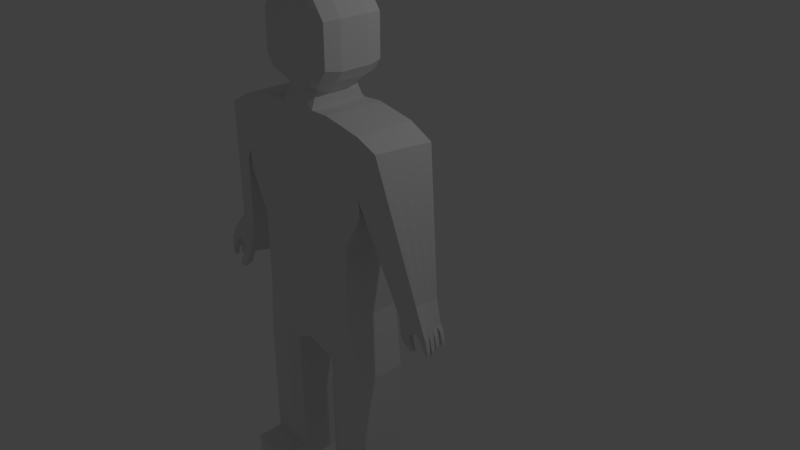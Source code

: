 # Source: PersonWIP.blend  (saved by Blender 2.79.0; exported with 4.5.12 LTS)
import bpy
from mathutils import Matrix  # noqa: F401  (used for matrix-valued properties, if any)

bpy.ops.wm.read_factory_settings(use_empty=True)
scene = bpy.context.scene
scene.name = 'Scene'

# ---- collections
col_collection_1 = bpy.data.collections.new('Collection 1'); scene.collection.children.link(col_collection_1)
col_collection_8 = bpy.data.collections.new('Collection 8'); scene.collection.children.link(col_collection_8)

# ---- materials (node trees are filled in below, after node groups)
mat_material = bpy.data.materials.new('Material')
mat_material.alpha_threshold = 0.0
mat_material.use_transparent_shadow = False
mat_material.roughness = 0.5
mat_material.line_color = (0.0, 0.0, 0.0, 1.0)

# ---- material node trees

# ---- world
world_world = bpy.data.worlds.new('World'); scene.world = world_world
world_world.color = (0.05088, 0.05088, 0.05088)
world_world.use_sun_shadow = False
world_world.sun_shadow_jitter_overblur = 0.0
world_world.cycles.sampling_method = 'MANUAL'

# ---- cameras
cam_camera = bpy.data.cameras.new('Camera')
cam_camera.clip_end = 100.0
cam_camera.lens = 35.0
cam_camera.sensor_width = 32.0
cam_camera.sensor_height = 18.0
cam_camera.ortho_scale = 7.314
cam_camera.dof.focus_distance = 0.0
cam_camera.dof.aperture_fstop = 128.0

# ---- lights
light_lamp = bpy.data.lights.new('Lamp', 'POINT')
light_lamp.transmission_factor = 0.0
light_lamp.cutoff_distance = 30.0
light_lamp.energy = 100.0
light_lamp.shadow_buffer_clip_start = 1.001
light_lamp.shadow_soft_size = 0.1
light_lamp.shadow_maximum_resolution = 0.006
light_lamp.use_absolute_resolution = True

# ---- meshes
me_person = bpy.data.meshes.new('Person')
me_person.from_pydata([(-0.491, 1.704, 0.7368), (-0.491, 1.447, 0.7368), (0.5101, 1.704, 0.7368), (0.5101, 1.447, 0.7368), (0.5101, 1.704, 0.7368), (0.5101, 1.447, 0.7368), (0.5101, 1.704, 0.7368), (0.5101, 1.447, 0.7368), (-0.4899, 1.704, 0.7368), (-0.4899, 1.447, 0.7368), (-0.9899, 1.629, 0.7368), (-0.4899, 1.704, 0.7368), (-0.4898, 1.191, 0.7905), (-0.4898, 1.447, 0.7368), (-0.4899, 1.447, 0.7368), (-0.9899, 1.397, 0.7368), (0.2601, 1.704, 0.7368), (-0.2399, 1.704, 0.7368), (0.5101, 1.704, 0.7368), (0.01006, 1.704, 0.7368), (-0.4899, 1.96, 0.7368), (-0.4899, 1.704, 0.7368), (0.5101, 1.96, 0.7368), (0.2601, 1.96, 0.7368), (0.01006, 1.96, 0.7368), (-0.2399, 1.96, 0.7368), (-0.9899, 1.629, 0.7368), (1.544, -0.501, 0.5137), (1.621, -0.471, 0.4957), (1.634, -0.4638, 0.5643), (1.557, -0.4939, 0.5823), (1.757, -0.4838, 0.2529), (1.746, -0.4895, 0.1987), (1.811, -0.4721, 0.2429), (1.801, -0.4778, 0.1888), (1.785, -0.3822, 0.2449), (1.772, -0.3891, 0.1788), (1.716, -0.4014, 0.2583), (1.704, -0.4083, 0.1922), (1.816, -0.3825, 0.4358), (1.802, -0.3902, 0.3615), (1.739, -0.3967, 0.4437), (1.725, -0.4044, 0.3694), (1.802, -0.5318, 0.4376), (1.79, -0.538, 0.3785), (1.851, -0.522, 0.434), (1.84, -0.5282, 0.3748), (1.835, -0.5072, 0.352), (1.824, -0.5134, 0.293), (1.772, -0.5247, 0.2983), (1.784, -0.5186, 0.3572), (1.793, -0.3933, 0.279), (1.704, -0.4037, 0.2917), (1.719, -0.3957, 0.3679), (1.808, -0.3853, 0.3551), (1.831, -0.3675, 0.5201), (1.749, -0.3861, 0.4717), (1.817, -0.375, 0.4483), (1.762, -0.3786, 0.5435), (1.844, -0.4892, 0.4602), (1.815, -0.4908, 0.5387), (1.855, -0.4831, 0.5181), (1.804, -0.4968, 0.4808), (1.77, -0.559, 0.25), (1.819, -0.54, 0.2387), (1.762, -0.5634, 0.2083), (1.811, -0.5444, 0.1969), (1.79, -0.5716, 0.3541), (1.783, -0.5755, 0.3174), (1.83, -0.5561, 0.3448), (1.823, -0.56, 0.3082), (1.816, -0.5951, 0.435), (1.847, -0.5811, 0.4265), (1.84, -0.5847, 0.3927), (1.809, -0.5986, 0.4012), (1.823, -0.5671, 0.482), (1.829, -0.5639, 0.5127), (1.859, -0.5538, 0.5073), (1.853, -0.557, 0.4765), (1.625, -0.578, 0.5139), (1.632, -0.5744, 0.5484), (1.671, -0.5593, 0.5394), (1.664, -0.5629, 0.5049), (1.496, -0.4261, 0.3305), (1.649, -0.3449, 0.2857), (1.553, -0.3823, 0.3081), (1.745, -0.3074, 0.2633), (1.425, -0.2421, 0.28), (1.652, -0.02484, 0.2453), (0.3351, -3.304, 0.2136), (0.5101, -3.301, 0.1536), (0.9351, -3.287, 0.195), (1.08, 1.047, 0.165), (1.425, -0.2421, 0.28), (1.652, -0.02484, 0.2453), (0.3351, -2.873, 0.2136), (0.3351, -2.921, 0.2136), (0.9351, -2.976, 0.195), (1.01, 1.166, 0.1536), (1.01, 1.86, 0.1536), (0.7601, 0.4349, 0.1536), (0.7601, -0.5651, 0.1536), (0.7601, -0.06509, 0.1536), (1.01, 0.9349, 0.1536), (0.9351, -1.355, 0.195), (1.305, 1.702, 0.1435), (0.5101, 1.96, 0.1536), (1.281, 1.723, 0.5334), (0.5101, 1.96, 0.5448), (1.491, -0.4016, 0.5046), (1.683, -0.3267, 0.4598), (1.587, -0.3641, 0.4822), (1.779, -0.2893, 0.4374), (1.434, -0.2233, 0.457), (1.661, -0.006036, 0.4223), (0.3351, -3.304, 0.5141), (0.5101, -3.301, 0.5448), (0.9351, -3.287, 0.508), (1.056, 1.068, 0.555), (1.434, -0.2233, 0.457), (1.661, -0.006036, 0.4223), (0.3351, -2.873, 0.5141), (0.3351, -3.024, 0.5141), (0.9351, -3.025, 0.508), (1.01, 1.166, 0.5448), (1.01, 1.86, 0.5448), (0.7601, 0.4349, 0.5448), (0.7601, -0.5651, 0.5448), (0.7601, -0.06509, 0.5448), (1.01, 0.9349, 0.5448), (0.9351, -1.355, 0.508), (1.475, -0.4105, 0.4191), (1.666, -0.3356, 0.3743), (1.571, -0.373, 0.3967), (1.762, -0.2982, 0.3519), (1.43, -0.2325, 0.3702), (1.656, -0.01527, 0.3355), (0.3351, -3.304, 0.3666), (0.5101, -3.301, 0.3528), (0.9351, -3.287, 0.3544), (1.293, 1.713, 0.342), (1.068, 1.057, 0.3636), (1.43, -0.2325, 0.3702), (1.656, -0.01527, 0.3355), (0.3351, -2.873, 0.3666), (0.3351, -2.974, 0.3666), (0.9351, -3.001, 0.3544), (1.01, 1.166, 0.3528), (0.5101, 1.96, 0.3528), (1.01, 1.86, 0.3528), (0.7601, 0.4349, 0.3528), (0.7601, -0.5651, 0.3528), (0.7601, -0.06509, 0.3528), (1.01, 0.9349, 0.3528), (0.9351, -1.355, 0.3544), (1.508, -0.3926, 0.59), (1.526, -0.424, 0.2482), (1.604, -0.3552, 0.5676), (1.699, -0.3178, 0.5452), (1.576, -0.3972, 0.2258), (1.634, -0.3535, 0.2034), (1.795, -0.2803, 0.5228), (1.729, -0.316, 0.1811), (1.438, -0.2141, 0.5439), (1.421, -0.251, 0.1964), (1.514, -0.1417, 0.5323), (1.59, -0.06923, 0.5208), (1.496, -0.1786, 0.1849), (1.572, -0.1061, 0.1733), (1.665, 0.003193, 0.5092), (1.647, -0.03372, 0.1617), (-1.503, -0.5549, 0.6589), (-1.496, -0.5734, 0.5702), (-1.395, -0.6126, 0.5866), (-1.402, -0.5941, 0.6753), (-1.702, -0.6013, 0.1457), (-1.708, -0.5855, 0.2218), (-1.787, -0.5749, 0.2135), (-1.78, -0.5907, 0.1374), (-1.742, -0.4547, 0.09539), (-1.639, -0.493, 0.1086), (-1.648, -0.4705, 0.2168), (-1.751, -0.4322, 0.2035), (-1.763, -0.4597, 0.2381), (-1.684, -0.4596, 0.347), (-1.771, -0.4386, 0.3396), (-1.676, -0.4807, 0.2456), (-1.804, -0.5746, 0.3596), (-1.747, -0.633, 0.2909), (-1.798, -0.589, 0.2905), (-1.752, -0.6187, 0.36), (-1.809, -0.5559, 0.4096), (-1.742, -0.5608, 0.4917), (-1.736, -0.5758, 0.4195), (-1.815, -0.5409, 0.4818), (-1.667, -0.4385, 0.3834), (-1.775, -0.3984, 0.4696), (-1.767, -0.4191, 0.3703), (-1.675, -0.4179, 0.4826), (-1.779, -0.349, 0.6042), (-1.686, -0.3851, 0.6259), (-1.77, -0.3717, 0.495), (-1.677, -0.4078, 0.5166), (-1.767, -0.4976, 0.5533), (-1.72, -0.5309, 0.5673), (-1.773, -0.481, 0.6331), (-1.727, -0.5143, 0.6471), (-1.519, -0.7292, 0.5951), (-1.592, -0.7009, 0.5832), (-1.524, -0.7158, 0.6591), (-1.597, -0.6876, 0.6472), (-1.733, -0.6713, 0.2376), (-1.728, -0.6819, 0.187), (-1.786, -0.6595, 0.1776), (-1.79, -0.649, 0.2282), (-1.757, -0.7092, 0.3237), (-1.806, -0.6842, 0.3246), (-1.811, -0.6723, 0.3817), (-1.762, -0.6973, 0.3808), (-1.743, -0.6692, 0.4497), (-1.747, -0.6586, 0.5007), (-1.801, -0.6467, 0.4402), (-1.805, -0.636, 0.4912), (-1.7, -0.6153, 0.5989), (-1.756, -0.5933, 0.5896), (-1.704, -0.6049, 0.6487), (-1.76, -0.5829, 0.6394), (-1.601, -0.3421, 0.49), (-1.753, -0.2833, 0.4653), (-1.612, -0.3144, 0.6232), (-1.764, -0.2556, 0.5985), (-1.339, -0.4386, 0.5654), (-1.601, -0.3421, 0.49), (-1.456, -0.3664, 0.5188), (-1.753, -0.2833, 0.4653), (-0.9149, -3.287, 0.508), (-1.04, 1.039, 0.5507), (-1.359, -0.2023, 0.4591), (-1.619, -0.01573, 0.4228), (-0.9149, -3.025, 0.508), (-0.9899, 1.166, 0.5448), (-0.4899, 1.96, 0.5448), (-0.9899, 1.86, 0.5448), (-0.7399, 0.4349, 0.5448), (-0.7399, -0.5651, 0.5448), (-0.7399, -0.06509, 0.5448), (-0.9899, 0.9349, 0.5448), (-0.9149, -1.355, 0.508), (-0.3149, -3.304, 0.5141), (-0.4899, -3.301, 0.5448), (-0.4899, -3.301, 0.5448), (-1.276, 1.691, 0.5389), (-0.3149, -2.873, 0.5141), (-0.3149, -3.024, 0.5141), (-0.4899, -2.997, 0.5448), (-0.3149, -2.873, 0.5141), (-0.3149, -2.873, 0.5141), (-0.3149, -2.873, 0.5141), (-0.3149, -2.873, 0.5141), (-0.4899, -2.997, 0.5448), (-0.3149, -3.304, 0.2191), (-0.4899, -3.301, 0.1608), (-0.4899, -3.301, 0.1608), (-1.271, 1.686, 0.155), (-0.3149, -2.873, 0.2191), (-0.3149, -2.923, 0.2191), (-0.4899, -3.041, 0.1608), (-0.3149, -2.873, 0.2191), (-0.3149, -2.873, 0.2191), (-0.3149, -2.873, 0.2191), (-0.3149, -2.873, 0.2191), (-0.4899, -3.041, 0.1608), (-1.317, -0.494, 0.299), (-1.579, -0.3976, 0.2236), (-1.434, -0.4219, 0.2524), (-1.731, -0.3388, 0.1989), (-0.9149, -3.287, 0.2007), (-1.036, 1.034, 0.1667), (-1.352, -0.2276, 0.2828), (-1.612, -0.04102, 0.2465), (-0.9149, -2.977, 0.2007), (-0.9899, 1.166, 0.1608), (-0.4899, 1.96, 0.1608), (-0.9899, 1.86, 0.1608), (-0.7399, 0.4349, 0.1608), (-0.7399, -0.5651, 0.1608), (-0.7399, -0.06509, 0.1608), (-0.9899, 0.9349, 0.1608), (-0.9149, -1.355, 0.2007), (-1.328, -0.4663, 0.4322), (-1.59, -0.3699, 0.3568), (-1.445, -0.3942, 0.3856), (-1.742, -0.3111, 0.3321), (-0.3149, -3.304, 0.3666), (-0.4899, -3.301, 0.3528), (-0.4899, -3.301, 0.3528), (-0.9149, -3.287, 0.3544), (-1.273, 1.689, 0.347), (-1.038, 1.036, 0.3587), (-1.356, -0.215, 0.371), (-1.615, -0.02837, 0.3347), (-0.3149, -2.873, 0.3666), (-0.3149, -2.974, 0.3666), (-0.4899, -3.019, 0.3528), (-0.3149, -2.873, 0.3666), (-0.3149, -2.873, 0.3666), (-0.3149, -2.873, 0.3666), (-0.3149, -2.873, 0.3666), (-0.4899, -3.019, 0.3528), (-0.9149, -3.001, 0.3544), (-0.9899, 1.166, 0.3528), (-0.4899, 1.96, 0.3528), (-0.9899, 1.86, 0.3528), (-0.7399, 0.4349, 0.3528), (-0.7399, -0.5651, 0.3528), (-0.7399, -0.06509, 0.3528), (-0.9899, 0.9349, 0.3528), (-0.9149, -1.355, 0.3544), (-1.329, -0.4462, 0.6591), (-1.458, -0.4629, 0.1411), (-1.378, -0.467, 0.1786), (-1.461, -0.3732, 0.6479), (-1.612, -0.3144, 0.6232), (-1.568, -0.4253, 0.09044), (-1.72, -0.3665, 0.06573), (-1.764, -0.2556, 0.5985), (-0.3149, -3.304, 1.014), (-0.4899, -3.301, 1.089), (0.3351, -3.304, 1.014), (-0.4899, -3.301, 1.089), (-0.9149, -3.287, 1.014), (0.9351, -3.287, 1.014), (0.5101, -3.301, 1.089), (-0.3149, -3.075, 1.014), (-0.4899, -2.975, 1.089), (0.3351, -3.075, 1.014), (-0.4899, -2.976, 1.089), (-0.9149, -3.049, 1.014), (0.9351, -3.049, 1.014), (0.5101, -3.001, 1.089), (-0.3149, -3.304, 0.07164), (-0.3149, -3.304, 0.6616), (-0.4899, -3.301, 0.7368), (-0.4899, -3.301, -0.03119), (0.3351, -3.304, 0.07164), (0.3351, -3.304, 0.6616), (-0.4899, -3.301, -0.03119), (-0.4899, -3.301, 0.7368), (0.9351, -3.287, 0.04715), (0.5101, -3.301, -0.03119), (0.9351, -3.287, 0.6616), (0.5101, -3.301, 0.7368), (-0.9149, -3.287, 0.04715), (-0.9149, -3.287, 0.6616), (1.091, 1.037, -0.01915), (1.27, 1.734, 0.7248), (1.316, 1.692, -0.04074), (1.166, 1.255, -0.02635), (1.241, 1.474, -0.03354), (1.045, 1.078, 0.7464), (1.12, 1.296, 0.7392), (1.195, 1.515, 0.732), (1.438, -0.2141, 0.5439), (1.421, -0.251, 0.1964), (1.514, -0.1417, 0.5323), (1.59, -0.06923, 0.5208), (1.496, -0.1786, 0.1849), (1.572, -0.1061, 0.1733), (1.665, 0.003193, 0.5092), (1.647, -0.03372, 0.1617), (-1.043, 1.042, 0.7426), (-1.19, 1.466, -0.03308), (-1.112, 1.249, -0.02917), (-1.033, 1.031, -0.02526), (-1.278, 1.694, 0.7309), (-1.269, 1.683, -0.037), (-1.2, 1.476, 0.7348), (-1.121, 1.259, 0.7387), (-1.362, -0.1897, 0.5472), (-1.436, -0.1781, 0.1826), (-1.349, -0.2403, 0.1947), (-1.449, -0.1275, 0.5351), (-1.535, -0.06529, 0.523), (-1.522, -0.1159, 0.1705), (-1.609, -0.05366, 0.1584), (-1.622, -0.003091, 0.5109), (-0.3149, -1.275, 0.6616), (-0.3149, -1.275, 0.07164), (0.3351, -1.275, 0.6616), (0.3351, -1.275, 0.07164), (-0.3149, -2.873, 0.6616), (-0.3149, -2.873, 0.07164), (-0.3149, -1.275, 0.6616), (-0.3149, -1.275, 0.07164), (0.01006, -1.065, 0.0217), (-0.3149, -1.275, 0.07164), (0.01006, -1.065, 0.7368), (-0.3149, -1.275, 0.6616), (-0.3149, -2.873, 0.07164), (-0.3149, -3.075, 0.6616), (-0.4899, -2.975, 0.7368), (-0.4899, -3.063, -0.03119), (-0.3149, -2.873, 0.6616), (-0.3149, -2.873, 0.07164), (-0.3149, -1.275, 0.6616), (-0.3149, -1.275, 0.07164), (0.01006, -1.065, 0.0217), (-0.3149, -1.275, 0.07164), (0.01006, -1.065, 0.7368), (-0.3149, -1.275, 0.6616), (-0.3149, -2.873, 0.6616), (-0.3149, -2.873, 0.07164), (-0.3149, -1.275, 0.6616), (-0.3149, -1.275, 0.07164), (0.01006, -1.065, 0.0217), (-0.3149, -1.275, 0.07164), (0.01006, -1.065, 0.7368), (-0.3149, -1.275, 0.6616), (0.3351, -2.873, 0.6616), (0.3351, -2.873, 0.07164), (-0.3149, -2.873, 0.6616), (-0.3149, -2.873, 0.07164), (0.3351, -1.275, 0.6616), (0.3351, -1.275, 0.07164), (-0.3149, -1.275, 0.6616), (-0.3149, -1.275, 0.07164), (-0.3149, -2.873, 0.07164), (-0.3149, -2.873, 0.6616), (0.3351, -2.873, 0.07164), (0.3351, -3.075, 0.6616), (-0.4899, -3.063, -0.03119), (-0.4899, -2.976, 0.7368), (0.9351, -2.953, 0.04715), (0.5101, -3.063, -0.03119), (0.9351, -3.049, 0.6616), (0.5101, -3.001, 0.7368), (-0.9149, -2.953, 0.04715), (-0.9149, -3.049, 0.6616), (-0.9899, 1.397, 0.7368), (-0.4899, 1.447, 0.7368), (-0.4899, 1.704, 0.7368), (-0.2399, 1.704, 0.7368), (0.2601, 1.704, 0.7368), (0.01006, 1.704, 0.7368), (0.2601, 1.704, 0.7368), (0.5101, 1.704, 0.7368), (0.01006, 1.704, 0.7368), (-0.4899, 1.704, 0.7368), (0.2601, 1.704, 0.7368), (-0.2399, 1.704, 0.7368), (0.5101, 1.447, -0.03119), (0.2601, 1.447, -0.07393), (-0.4899, 1.704, 0.7368), (0.01006, 1.704, 0.7368), (0.5101, 1.704, 0.7368), (0.2601, 1.704, 0.7368), (-0.2399, 1.704, 0.7368), (0.5101, 1.704, 0.7368), (0.01006, 1.704, 0.7368), (-0.4899, 1.704, 0.7368), (0.5101, 1.447, 0.7368), (-0.4899, 1.447, 0.7368), (0.2601, 1.191, 0.7905), (-0.2399, 1.191, 0.7905), (0.5101, 1.191, 0.7905), (0.01006, 1.191, 0.7905), (-0.4899, 1.191, 0.7905), (0.2601, 1.704, 0.7368), (-0.2399, 1.704, 0.7368), (0.5101, 1.704, 0.7368), (0.01006, 1.704, 0.7368), (-0.4899, 1.704, 0.7368), (0.5101, 1.447, 0.7368), (-0.4899, 1.447, 0.7368), (0.2601, 1.191, 0.7905), (0.2601, 1.191, -0.0814), (-0.2399, 1.191, -0.0814), (-0.2399, 1.191, 0.7905), (0.5101, 1.191, 0.7905), (-0.9899, 1.166, -0.03119), (0.01006, 1.191, 0.7905), (-0.4899, 1.191, 0.7905), (0.01006, 1.191, -0.1755), (-0.4899, 1.191, -0.03119), (1.01, 1.166, 0.7368), (-0.9899, 1.166, 0.7368), (0.5101, 1.191, -0.03119), (1.01, 1.166, -0.03119), (0.2601, 1.704, -0.06442), (0.2601, 1.704, 0.7368), (-0.2399, 1.704, 0.7368), (-0.2399, 1.704, -0.06442), (-0.4899, 1.704, -0.03119), (1.01, 1.629, 0.7368), (-0.9899, 1.629, 0.7368), (0.5101, 1.704, -0.03119), (1.01, 1.629, -0.03119), (0.5101, 1.704, 0.7368), (-0.9899, 1.629, -0.03119), (0.01006, 1.704, 0.7368), (-0.4899, 1.704, 0.7368), (0.01006, 1.704, -0.1393), (0.0675, 3.341, 0.7361), (0.1135, 2.286, 0.7218), (0.09048, 3.242, 0.7774), (0.1364, 2.969, 0.7218), (0.0708, 2.17, 0.7145), (0.1135, 3.106, 0.7218), (-0.07036, 3.242, 0.7774), (-0.1163, 2.969, 0.7218), (-0.05068, 2.17, 0.7145), (-0.09334, 3.106, 0.7218), (-0.04738, 3.341, 0.7361), (-0.09334, 2.286, 0.7218), (0.2513, 3.223, 0.7363), (0.3892, 2.961, 0.777), (0.3892, 2.699, 0.777), (0.3892, 2.436, 0.7622), (0.1923, 2.17, 0.6714), (0.3203, 3.092, 0.777), (0.3892, 2.567, 0.777), (0.3892, 2.83, 0.777), (0.1824, 3.341, 0.7361), (0.3203, 2.305, 0.7622), (-0.1623, 3.341, 0.7361), (-0.3001, 2.305, 0.7622), (-0.2312, 3.223, 0.7363), (-0.3691, 2.961, 0.777), (-0.3691, 2.699, 0.777), (-0.3691, 2.436, 0.7622), (-0.1722, 2.17, 0.6714), (-0.3001, 3.092, 0.777), (-0.3691, 2.567, 0.777), (-0.3691, 2.83, 0.777), (0.1709, 3.232, 0.7772), (0.2628, 2.965, 0.7216), (0.2628, 2.697, 0.7216), (0.2628, 2.429, 0.7216), (0.1315, 2.17, 0.693), (0.2169, 3.099, 0.7772), (0.2628, 2.563, 0.7216), (0.2628, 2.831, 0.7216), (0.1249, 3.341, 0.7361), (0.2169, 2.296, 0.7216), (-0.1508, 3.232, 0.7772), (-0.2427, 2.965, 0.7216), (-0.2427, 2.697, 0.7216), (-0.2427, 2.429, 0.7216), (-0.1114, 2.17, 0.693), (-0.1967, 3.099, 0.7772), (-0.2427, 2.563, 0.7216), (-0.2427, 2.831, 0.7216), (-0.1048, 3.341, 0.7361), (-0.1967, 2.296, 0.7216), (-0.2399, 3.392, 0.3528), (-0.2399, 3.392, 0.5448), (-0.2399, 3.392, 0.1608), (0.2601, 3.392, 0.3528), (0.2601, 3.392, 0.5448), (0.2601, 3.392, 0.1608), (0.3601, 3.252, 0.1608), (0.5601, 2.973, 0.1608), (0.5601, 2.694, 0.1608), (0.5601, 2.415, 0.1608), (0.2744, 2.118, 0.2078), (0.4601, 3.113, 0.1608), (0.5601, 2.555, 0.1608), (0.5601, 2.834, 0.1608), (0.2601, 3.392, 0.1608), (0.4601, 2.276, 0.1608), (0.2601, 3.392, 0.5448), (0.4601, 2.276, 0.5448), (0.3601, 3.252, 0.5448), (0.5601, 2.973, 0.5448), (0.5601, 2.694, 0.5448), (0.5601, 2.415, 0.5448), (0.2744, 2.118, 0.4978), (0.4601, 3.113, 0.5448), (0.5601, 2.555, 0.5448), (0.5601, 2.834, 0.5448), (0.3601, 3.252, 0.3528), (0.5601, 2.973, 0.3528), (0.5601, 2.694, 0.3528), (0.5601, 2.415, 0.3528), (0.2744, 2.118, 0.3528), (0.4601, 3.113, 0.3528), (0.5601, 2.555, 0.3528), (0.5601, 2.834, 0.3528), (0.2601, 3.392, 0.3528), (0.4601, 2.276, 0.3528), (-0.3399, 3.252, 0.1608), (-0.5399, 2.973, 0.1608), (-0.5399, 2.694, 0.1608), (-0.5399, 2.415, 0.1608), (-0.2543, 2.118, 0.2078), (-0.4399, 3.113, 0.1608), (-0.5399, 2.555, 0.1608), (-0.5399, 2.834, 0.1608), (-0.2399, 3.392, 0.1608), (-0.4399, 2.276, 0.1608), (-0.3399, 3.252, 0.5448), (-0.5399, 2.973, 0.5448), (-0.5399, 2.694, 0.5448), (-0.5399, 2.415, 0.5448), (-0.2543, 2.118, 0.4978), (-0.4399, 3.113, 0.5448), (-0.5399, 2.555, 0.5448), (-0.5399, 2.834, 0.5448), (-0.2399, 3.392, 0.5448), (-0.4399, 2.276, 0.5448), (-0.3399, 3.252, 0.3528), (-0.5399, 2.973, 0.3528), (-0.5399, 2.694, 0.3528), (-0.5399, 2.415, 0.3528), (-0.2543, 2.118, 0.3528), (-0.4399, 3.113, 0.3528), (-0.5399, 2.555, 0.3528), (-0.5399, 2.834, 0.3528), (-0.2399, 3.392, 0.3528), (-0.4399, 2.276, 0.3528), (0.3317, 3.213, 0.7361), (-0.3175, 3.221, -0.03076), (0.3376, 3.221, -0.03076), (-0.3116, 3.213, 0.7361), (0.01006, 3.252, -0.03119), (0.01006, 3.252, 0.7776), (0.01006, 2.973, -0.03119), (0.5156, 2.956, 0.7361), (-0.5047, 2.96, -0.03076), (0.5248, 2.96, -0.03076), (-0.4955, 2.956, 0.7361), (0.5156, 2.7, 0.7361), (-0.5047, 2.699, -0.03076), (0.5248, 2.699, -0.03076), (-0.4955, 2.7, 0.7361), (0.01006, 2.694, -0.03119), (0.01006, 2.415, -0.03119), (0.5156, 2.443, 0.7361), (-0.5047, 2.438, -0.03076), (0.5248, 2.438, -0.03076), (-0.4955, 2.443, 0.7361), (-0.2329, 2.17, 0.6498), (0.2574, 2.159, 0.0878), (0.01006, 2.17, 0.7361), (0.253, 2.17, 0.6498), (0.01006, 2.159, -0.03743), (-0.2373, 2.159, 0.0878), (0.4237, 3.084, 0.7361), (-0.4111, 3.09, -0.03076), (0.4312, 3.09, -0.03076), (-0.4035, 3.084, 0.7361), (0.01006, 3.113, -0.03119), (0.01006, 3.113, 0.7219), (0.01006, 2.555, -0.03119), (0.5156, 2.572, 0.7361), (-0.5047, 2.568, -0.03076), (0.5248, 2.568, -0.03076), (-0.4955, 2.572, 0.7361), (0.5156, 2.828, 0.7361), (-0.5047, 2.829, -0.03076), (0.5248, 2.829, -0.03076), (0.01006, 2.834, -0.03119), (-0.4955, 2.828, 0.7361), (0.244, 3.351, -0.03076), (0.2398, 3.341, 0.7361), (0.01006, 3.351, -0.03076), (-0.2239, 3.351, -0.03076), (0.01006, 3.341, 0.7361), (-0.2197, 3.341, 0.7361), (0.4312, 2.307, -0.03076), (0.4237, 2.315, 0.7361), (0.01006, 2.276, -0.03119), (-0.4111, 2.307, -0.03076), (0.01006, 2.276, 0.7219), (-0.4035, 2.315, 0.7361), (0.2601, 1.96, -0.03119), (0.2601, 1.96, 0.7368), (-0.2399, 1.96, -0.03119), (-0.2399, 1.96, 0.7368), (0.01006, 1.96, -0.03119), (0.01006, 1.96, 0.7368), (0.2601, 1.447, -0.07393), (0.2601, 1.96, -0.000573), (0.2601, 1.96, 0.7368), (0.2601, 0.4349, 0.8745), (0.2601, 0.4349, -0.09112), (0.2601, -0.5651, -0.06996), (0.2601, -0.5651, 0.8745), (0.2601, -0.06509, -0.1167), (0.2601, -0.06509, 0.8745), (0.2601, 0.9349, -0.07756), (0.2601, 0.9349, 0.8442), (0.3351, -1.275, 0.07164), (0.3351, -1.275, 0.6616), (-0.2399, 1.447, -0.07393), (-0.2399, 1.96, -0.000573), (-0.2399, 1.96, 0.7368), (-0.2399, 0.4349, -0.09112), (-0.2399, 0.4349, 0.8745), (-0.2399, -0.5651, 0.8745), (-0.2399, -0.5651, -0.06996), (-0.2399, -0.06509, 0.8745), (-0.2399, -0.06509, -0.1167), (-0.2399, 0.9349, -0.07756), (-0.2399, 0.9349, 0.8442), (-0.3149, -1.275, 0.07164), (-0.3149, -1.275, 0.6616), (0.5101, 1.447, 0.7368), (-0.4899, 1.447, -0.03119), (-0.9899, 1.397, -0.03119), (1.01, 1.397, 0.7368), (-0.9899, 1.397, 0.7368), (-0.4899, 1.447, 0.7368), (0.01006, 1.447, -0.1329), (0.5101, 1.447, -0.03119), (1.01, 1.397, -0.03119), (0.01006, 1.96, -0.08026), (-0.4899, 1.96, -0.03119), (0.01006, 1.96, 0.7368), (-0.4899, 1.96, 0.7368), (1.01, 1.86, -0.03119), (0.5101, 1.96, -0.03119), (1.01, 1.86, 0.7368), (0.5101, 1.96, 0.7368), (-0.9899, 1.86, -0.03119), (-0.9899, 1.86, 0.7368), (0.5101, 0.4349, -0.03119), (0.5101, 0.4349, 0.8745), (-0.4899, 0.4349, -0.03119), (-0.4899, 0.4349, 0.8745), (0.01006, 0.4349, -0.2092), (0.01006, 0.4349, 0.8745), (0.7601, 0.4349, 0.7368), (0.7601, 0.4349, -0.03119), (-0.7399, 0.4349, -0.03119), (-0.7399, 0.4349, 0.7368), (0.5101, -0.5651, 0.8745), (0.5101, -0.5651, -0.03119), (-0.4899, -0.5651, 0.8745), (-0.4899, -0.5651, -0.03119), (0.01006, -0.5651, 0.8745), (0.7601, -0.5651, 0.7368), (0.7601, -0.5651, -0.03119), (-0.7399, -0.5651, -0.03119), (-0.7399, -0.5651, 0.7368), (0.01006, -0.5651, -0.1928), (0.5101, -0.06509, -0.03119), (0.5101, -0.06509, 0.8745), (0.5101, 0.9349, -0.03119), (0.5101, 0.9349, 0.8442), (0.5101, -1.065, -0.03119), (0.5101, -1.065, 0.7368), (-0.4899, -0.06509, 0.8745), (-0.4899, -0.06509, -0.03119), (-0.4899, 0.9349, -0.03119), (-0.4899, 0.9349, 0.8442), (-0.4899, -1.065, -0.03119), (-0.4899, -1.065, 0.7368), (0.01006, -0.06509, -0.2125), (0.01006, -0.06509, 0.8745), (0.7601, -0.06509, 0.7368), (0.7601, -0.06509, -0.03119), (-0.7399, -0.06509, -0.03119), (-0.7399, -0.06509, 0.7368), (0.01006, 0.9349, -0.1957), (0.01006, 0.9349, 0.8442), (0.01006, -1.065, 0.0217), (0.01006, -1.065, 0.7368), (1.01, 0.9349, 0.7368), (1.01, 0.9349, -0.03119), (-0.9899, 0.9349, -0.03119), (-0.9899, 0.9349, 0.7368), (0.9351, -1.355, 0.6616), (0.9351, -1.355, 0.04715), (-0.9149, -1.355, 0.04715), (-0.9149, -1.355, 0.6616)], [(460, 3), (2, 457), (460, 5), (4, 457), (460, 7), (6, 457), (472, 460)], [(707, 497, 0, 1), (14, 11, 8, 9), (439, 440, 11, 14), (26, 438, 15, 10), (440, 26, 10, 11), (464, 472, 13, 12), (15, 14, 11, 10), (683, 718, 24, 23), (723, 683, 23, 22), (719, 500, 21, 20), (490, 499, 19, 17), (696, 719, 20, 25), (500, 490, 17, 21), (19, 16, 23, 24), (21, 17, 25, 20), (16, 18, 22, 23), (17, 19, 24, 25), (55, 58, 60, 61), (157, 155, 30, 29), (109, 111, 28, 27), (155, 109, 27, 30), (111, 157, 29, 28), (38, 36, 34, 32), (37, 38, 32, 31), (36, 35, 33, 34), (86, 84, 37, 35), (162, 86, 35, 36), (84, 160, 38, 37), (160, 162, 36, 38), (112, 110, 41, 39), (134, 112, 39, 40), (110, 132, 42, 41), (132, 134, 40, 42), (35, 37, 31, 33), (42, 40, 46, 44), (41, 42, 44, 43), (40, 39, 45, 46), (39, 41, 43, 45), (54, 53, 50, 47), (53, 52, 49, 50), (52, 51, 48, 49), (86, 134, 54, 51), (84, 86, 51, 52), (132, 84, 52, 53), (134, 132, 53, 54), (161, 158, 58, 55), (110, 112, 57, 56), (112, 161, 55, 57), (158, 110, 56, 58), (51, 54, 47, 48), (58, 56, 62, 60), (57, 55, 61, 59), (56, 57, 59, 62), (33, 31, 63, 64), (34, 33, 64, 66), (31, 32, 65, 63), (63, 65, 66, 64), (48, 47, 69, 70), (49, 48, 70, 68), (50, 49, 68, 67), (67, 68, 70, 69), (45, 43, 71, 72), (46, 45, 72, 73), (43, 44, 74, 71), (71, 74, 73, 72), (61, 60, 76, 77), (62, 59, 78, 75), (59, 61, 77, 78), (76, 75, 78, 77), (28, 29, 81, 82), (30, 27, 79, 80), (27, 28, 82, 79), (80, 79, 82, 81), (148, 149, 99, 106), (153, 103, 98, 147), (141, 92, 93, 142), (147, 98, 92, 141), (138, 90, 91, 139), (137, 89, 90, 138), (145, 96, 89, 137), (142, 93, 87, 135), (47, 50, 67, 69), (131, 83, 85, 133), (133, 85, 84, 132), (135, 87, 83, 131), (369, 94, 88, 170), (170, 88, 86, 162), (720, 99, 105, 356), (356, 105, 94, 369), (428, 96, 95, 419), (432, 97, 91, 348), (761, 733, 100, 102), (773, 742, 101, 104), (773, 104, 97, 432), (742, 761, 102, 101), (733, 769, 103, 100), (150, 153, 129, 126), (151, 152, 128, 127), (154, 130, 123, 146), (154, 151, 127, 130), (152, 150, 126, 128), (146, 123, 117, 139), (145, 122, 121, 144), (140, 107, 120, 143), (149, 125, 107, 140), (136, 114, 112, 134), (143, 120, 114, 136), (163, 113, 109, 155), (157, 111, 110, 158), (29, 30, 80, 81), (60, 62, 75, 76), (362, 119, 113, 163), (429, 122, 115, 345), (345, 115, 116, 351), (351, 116, 117, 350), (484, 124, 118, 359), (359, 118, 119, 362), (768, 129, 124, 484), (723, 722, 125, 108), (100, 103, 153, 150), (101, 102, 152, 151), (104, 154, 146, 97), (104, 101, 151, 154), (102, 100, 150, 152), (108, 125, 149, 148), (129, 153, 147, 124), (97, 146, 139, 91), (96, 145, 144, 95), (105, 140, 143, 94), (118, 141, 142, 119), (124, 147, 141, 118), (99, 149, 140, 105), (116, 138, 139, 117), (115, 137, 138, 116), (122, 145, 137, 115), (88, 136, 134, 86), (94, 143, 136, 88), (119, 142, 135, 113), (44, 46, 73, 74), (109, 131, 133, 111), (111, 133, 132, 110), (113, 135, 131, 109), (165, 163, 155, 157), (167, 168, 160, 159), (169, 166, 158, 161), (164, 167, 159, 156), (87, 164, 156, 83), (85, 159, 160, 84), (83, 156, 159, 85), (32, 34, 66, 65), (363, 366, 167, 164), (93, 363, 164, 87), (120, 368, 169, 114), (365, 364, 165, 166), (367, 369, 170, 168), (168, 170, 162, 160), (166, 165, 157, 158), (114, 169, 161, 112), (199, 201, 203, 205), (231, 318, 174, 173), (321, 233, 172, 171), (233, 231, 173, 172), (318, 321, 171, 174), (182, 179, 178, 177), (181, 182, 177, 176), (180, 181, 176, 175), (324, 323, 180, 179), (323, 273, 181, 180), (273, 275, 182, 181), (275, 324, 179, 182), (290, 292, 185, 184), (275, 273, 186, 183), (292, 275, 183, 185), (273, 290, 184, 186), (179, 180, 175, 178), (186, 184, 190, 188), (185, 183, 189, 187), (183, 186, 188, 189), (184, 185, 187, 190), (198, 196, 194, 192), (197, 195, 193, 191), (195, 198, 192, 193), (234, 292, 197, 196), (290, 232, 198, 195), (292, 290, 195, 197), (232, 234, 196, 198), (230, 228, 201, 199), (228, 227, 202, 201), (229, 230, 199, 200), (227, 229, 200, 202), (196, 197, 191, 194), (202, 200, 206, 204), (200, 199, 205, 206), (201, 202, 204, 203), (174, 171, 210, 209), (172, 173, 207, 208), (171, 172, 208, 210), (207, 209, 210, 208), (178, 175, 212, 213), (175, 176, 211, 212), (176, 177, 214, 211), (212, 211, 214, 213), (190, 187, 217, 218), (189, 188, 215, 216), (187, 189, 216, 217), (215, 218, 217, 216), (194, 191, 221, 222), (193, 192, 220, 219), (191, 193, 219, 221), (219, 220, 222, 221), (205, 203, 224, 226), (203, 204, 223, 224), (206, 205, 226, 225), (223, 225, 226, 224), (322, 325, 230, 229), (325, 234, 228, 230), (232, 322, 229, 227), (204, 206, 225, 223), (316, 246, 240, 310), (307, 258, 253, 302), (298, 236, 237, 299), (310, 240, 236, 298), (308, 259, 250, 295), (302, 253, 248, 293), (192, 194, 222, 220), (289, 231, 233, 291), (291, 233, 232, 290), (299, 237, 231, 289), (385, 238, 234, 325), (437, 239, 235, 353), (400, 254, 249, 342), (342, 249, 248, 341), (353, 235, 250, 347), (725, 242, 251, 374), (402, 255, 252, 390), (431, 259, 254, 400), (410, 256, 255, 402), (420, 257, 256, 410), (427, 258, 257, 420), (775, 247, 239, 437), (374, 251, 238, 385), (725, 719, 241, 242), (763, 735, 243, 245), (775, 744, 244, 247), (744, 763, 245, 244), (735, 771, 246, 243), (313, 316, 287, 284), (314, 315, 286, 285), (317, 314, 285, 288), (315, 313, 284, 286), (312, 311, 282, 283), (297, 263, 279, 300), (317, 288, 280, 309), (307, 270, 269, 306), (306, 269, 268, 305), (305, 268, 267, 304), (308, 271, 266, 303), (304, 267, 264, 301), (312, 283, 263, 297), (296, 276, 262, 295), (294, 261, 260, 293), (303, 266, 261, 294), (309, 280, 276, 296), (300, 279, 275, 292), (380, 278, 272, 320), (319, 274, 273, 323), (320, 272, 274, 319), (177, 178, 213, 214), (398, 265, 260, 340), (430, 271, 262, 346), (479, 281, 277, 373), (373, 277, 278, 380), (426, 270, 265, 398), (770, 287, 281, 479), (243, 246, 316, 313), (244, 245, 315, 314), (247, 244, 314, 317), (245, 243, 313, 315), (242, 241, 311, 312), (251, 297, 300, 238), (287, 316, 310, 281), (247, 317, 309, 239), (258, 307, 306, 257), (257, 306, 305, 256), (256, 305, 304, 255), (270, 307, 302, 265), (259, 308, 303, 254), (255, 304, 301, 252), (277, 298, 299, 278), (281, 310, 298, 277), (242, 312, 297, 251), (235, 296, 295, 250), (249, 294, 293, 248), (254, 303, 294, 249), (271, 308, 295, 262), (239, 309, 296, 235), (265, 302, 293, 260), (188, 190, 218, 215), (272, 289, 291, 274), (274, 291, 290, 273), (238, 300, 292, 234), (278, 299, 289, 272), (383, 379, 319, 323), (237, 378, 318, 231), (279, 384, 324, 275), (381, 382, 322, 321), (382, 385, 325, 322), (233, 321, 322, 232), (173, 174, 209, 207), (234, 232, 227, 228), (434, 435, 339, 338), (342, 341, 326, 327), (353, 347, 329, 330), (435, 429, 335, 339), (347, 431, 336, 329), (399, 400, 334, 333), (341, 399, 333, 326), (437, 353, 330, 337), (429, 345, 328, 335), (350, 434, 338, 331), (338, 339, 332, 331), (339, 335, 328, 332), (333, 334, 327, 326), (336, 337, 330, 329), (345, 351, 332, 328), (253, 399, 341, 248), (428, 433, 349, 344), (401, 398, 340, 343), (280, 436, 352, 276), (400, 342, 327, 334), (431, 437, 337, 336), (259, 431, 347, 250), (96, 428, 344, 89), (266, 401, 343, 261), (261, 343, 340, 260), (89, 344, 349, 90), (276, 352, 346, 262), (90, 349, 348, 91), (715, 496, 358, 357), (710, 484, 359, 360), (493, 710, 360, 361), (496, 720, 356, 358), (125, 722, 355, 107), (722, 493, 361, 355), (98, 487, 354, 92), (487, 715, 357, 354), (354, 357, 366, 363), (92, 354, 363, 93), (355, 361, 365, 368), (107, 355, 368, 120), (358, 356, 369, 367), (368, 365, 166, 169), (366, 367, 168, 167), (364, 362, 163, 165), (494, 725, 374, 376), (283, 724, 375, 263), (711, 494, 376, 377), (709, 479, 373, 372), (498, 709, 372, 371), (240, 485, 370, 236), (485, 711, 377, 370), (724, 498, 371, 375), (375, 371, 383, 384), (370, 377, 381, 378), (236, 370, 378, 237), (371, 372, 379, 383), (372, 373, 380, 379), (379, 380, 320, 319), (384, 383, 323, 324), (378, 381, 321, 318), (422, 423, 389, 388), (393, 392, 386, 387), (427, 431, 400, 399), (267, 403, 391, 264), (407, 406, 394, 395), (271, 430, 401, 266), (405, 404, 392, 393), (258, 427, 399, 253), (403, 405, 393, 391), (408, 409, 397, 396), (409, 407, 395, 397), (393, 392, 390, 252, 301, 264, 391), (397, 395, 394, 396), (433, 432, 348, 349), (415, 414, 406, 407), (417, 415, 407, 409), (268, 411, 403, 267), (411, 413, 405, 403), (416, 417, 409, 408), (414, 416, 408, 406), (406, 408, 396, 394), (404, 402, 390, 392), (269, 421, 411, 268), (767, 706, 417, 416), (424, 420, 410, 412), (705, 766, 414, 415), (421, 425, 413, 411), (706, 705, 415, 417), (412, 410, 402, 404), (413, 412, 404, 405), (693, 692, 423, 422), (429, 693, 422, 418), (270, 426, 421, 269), (426, 705, 425, 421), (692, 428, 419, 423), (705, 706, 424, 425), (425, 424, 412, 413), (422, 423, 419, 95, 144, 121, 418), (772, 751, 435, 434), (756, 705, 426, 430), (692, 750, 433, 428), (122, 429, 418, 121), (706, 757, 431, 427), (288, 774, 436, 280), (751, 693, 429, 435), (750, 773, 432, 433), (430, 426, 398, 401), (123, 434, 350, 117), (351, 350, 331, 332), (436, 430, 346, 352), (551, 546, 550, 547, 529, 525, 553, 513, 673, 503, 543, 523, 517, 537, 540, 536, 541, 535, 505, 507, 652, 511, 509, 545), (442, 454, 445, 448), (467, 469, 457, 455), (458, 455, 444, 443), (471, 473, 461, 459), (471, 468, 456, 459), (459, 456, 441, 452), (681, 714, 450, 451), (455, 457, 454, 442), (470, 467, 455, 458), (468, 470, 458, 456), (441, 453, 446, 449), (456, 458, 453, 441), (480, 474, 462, 465), (500, 712, 473, 471), (481, 477, 463, 466), (712, 481, 466, 473), (490, 499, 470, 468), (474, 478, 464, 462), (478, 707, 472, 464), (500, 490, 468, 471), (489, 497, 469, 467), (477, 480, 465, 463), (499, 489, 467, 470), (749, 768, 484, 478), (691, 749, 478, 474), (703, 754, 483, 476), (246, 771, 485, 240), (754, 770, 479, 483), (103, 769, 487, 98), (690, 764, 482, 475), (769, 748, 486, 487), (771, 755, 481, 485), (704, 765, 480, 477), (755, 704, 477, 481), (764, 703, 476, 482), (748, 690, 475, 486), (765, 691, 474, 480), (500, 494, 26, 440), (711, 712, 439, 438), (715, 714, 495, 496), (681, 713, 501, 488), (361, 360, 364, 365), (708, 709, 498, 492), (377, 376, 382, 381), (694, 708, 492, 491), (707, 710, 493, 497), (713, 694, 491, 501), (438, 439, 14, 15), (494, 711, 438, 26), (714, 681, 488, 495), (652, 507, 504, 625), (625, 504, 502, 667), (643, 506, 503, 673), (548, 510, 513, 553), (544, 508, 512, 552), (545, 509, 511, 549), (549, 511, 508, 544), (538, 518, 523, 543), (534, 514, 522, 542), (536, 516, 521, 541), (537, 517, 520, 540), (535, 515, 519, 539), (540, 520, 516, 536), (541, 521, 515, 535), (539, 519, 514, 534), (650, 531, 526, 623), (662, 533, 527, 630), (657, 532, 528, 634), (674, 525, 529, 640), (630, 527, 531, 650), (640, 529, 532, 657), (634, 528, 533, 662), (623, 526, 524, 668), (641, 530, 525, 674), (506, 538, 543, 503), (504, 534, 542, 502), (505, 535, 539, 507), (507, 539, 534, 504), (530, 548, 553, 525), (526, 544, 552, 524), (528, 546, 551, 533), (529, 547, 550, 532), (527, 545, 549, 531), (532, 550, 546, 528), (533, 551, 545, 527), (531, 549, 544, 526), (651, 648, 621, 624), (618, 608, 555, 554), (588, 568, 559, 557), (598, 618, 554, 556), (584, 564, 569, 589), (580, 560, 568, 588), (582, 562, 567, 587), (583, 563, 566, 586), (581, 561, 565, 585), (589, 569, 563, 583), (586, 566, 562, 582), (587, 567, 561, 581), (585, 565, 560, 580), (647, 577, 572, 620), (658, 579, 573, 627), (654, 578, 574, 631), (670, 571, 575, 637), (627, 573, 577, 647), (637, 575, 578, 654), (631, 574, 579, 658), (620, 572, 570, 664), (644, 576, 571, 670), (576, 584, 589, 571), (572, 580, 588, 570), (574, 582, 587, 579), (575, 583, 586, 578), (573, 581, 585, 577), (571, 589, 583, 575), (578, 586, 582, 574), (579, 587, 581, 573), (577, 585, 580, 572), (648, 595, 590, 621), (659, 597, 591, 628), (655, 596, 592, 632), (672, 599, 593, 638), (628, 591, 595, 648), (638, 593, 596, 655), (632, 592, 597, 659), (621, 590, 598, 666), (646, 594, 599, 672), (614, 604, 609, 619), (610, 600, 608, 618), (612, 602, 607, 617), (613, 603, 606, 616), (611, 601, 605, 615), (619, 609, 603, 613), (616, 606, 602, 612), (617, 607, 601, 611), (615, 605, 600, 610), (594, 614, 619, 599), (590, 610, 618, 598), (592, 612, 617, 597), (593, 613, 616, 596), (591, 611, 615, 595), (599, 619, 613, 593), (596, 616, 612, 592), (597, 617, 611, 591), (595, 615, 610, 590), (649, 651, 624, 622), (511, 652, 625, 508), (605, 650, 623, 600), (661, 659, 628, 626), (565, 649, 622, 560), (519, 647, 620, 514), (521, 658, 627, 515), (567, 660, 629, 561), (653, 655, 632, 635), (607, 662, 630, 601), (660, 661, 626, 629), (520, 654, 631, 516), (566, 656, 633, 562), (671, 672, 638, 636), (606, 657, 634, 602), (656, 653, 635, 633), (669, 671, 636, 639), (609, 674, 640, 603), (626, 628, 648, 651), (569, 669, 639, 563), (523, 670, 637, 517), (718, 683, 644, 518, 538, 506, 643), (716, 695, 646, 645), (683, 682, 642, 564, 584, 576, 644), (696, 718, 643, 510, 548, 530, 641), (682, 716, 645, 642), (695, 696, 641, 604, 614, 594, 646), (629, 626, 651, 649), (601, 630, 650, 605), (636, 638, 655, 653), (561, 629, 649, 565), (515, 627, 647, 519), (517, 637, 654, 520), (563, 639, 656, 566), (635, 632, 659, 661), (603, 640, 657, 606), (639, 636, 653, 656), (633, 635, 661, 660), (602, 634, 662, 607), (624, 621, 666, 665), (562, 633, 660, 567), (516, 631, 658, 521), (514, 620, 664, 522), (560, 622, 663, 568), (645, 646, 672, 671), (600, 623, 668, 608), (508, 625, 667, 512), (604, 641, 674, 609), (642, 645, 671, 669), (510, 643, 673, 513), (564, 642, 669, 569), (622, 624, 665, 663), (667, 502, 542, 522, 664, 570, 588, 568, 663, 665, 666, 598, 618, 608, 668, 524, 552, 512), (695, 696, 678, 677), (682, 716, 679, 675), (696, 718, 680, 678), (682, 683, 676, 675), (683, 718, 680, 676), (695, 716, 679, 677), (745, 758, 688, 686), (731, 759, 689, 684), (740, 767, 693, 687), (730, 764, 690, 685), (495, 488, 682, 721), (767, 766, 692, 693), (759, 740, 687, 689), (766, 745, 686, 692), (758, 730, 685, 688), (765, 731, 684, 691), (570, 588, 557, 558), (718, 696, 25, 24), (486, 475, 681, 714), (499, 489, 16, 19), (738, 757, 706, 699), (728, 754, 703, 697), (757, 775, 437, 431), (739, 753, 702, 700), (729, 752, 701, 698), (756, 739, 700, 705), (752, 738, 699, 701), (755, 729, 698, 704), (753, 728, 697, 702), (719, 696, 695, 717, 282, 311, 241), (501, 491, 695, 716), (482, 476, 694, 713), (452, 441, 449, 447), (712, 500, 440, 439), (485, 481, 712, 711), (487, 486, 714, 715), (475, 482, 713, 681), (360, 359, 362, 364), (483, 479, 709, 708), (263, 375, 384, 279), (476, 483, 708, 694), (478, 484, 710, 707), (497, 493, 722, 723), (489, 497, 18, 16), (491, 492, 717, 695), (376, 374, 385, 382), (492, 498, 724, 717), (357, 358, 367, 366), (683, 723, 108, 148, 106, 721, 682), (283, 282, 717, 724), (518, 644, 670, 523), (106, 99, 720, 721), (286, 284, 734, 762), (746, 726, 733, 761), (128, 126, 732, 760), (702, 697, 730, 758), (704, 698, 731, 765), (749, 727, 732, 768), (771, 735, 729, 755), (762, 734, 728, 753), (691, 684, 727, 749), (688, 685, 726, 746), (747, 736, 741, 760), (701, 699, 740, 759), (705, 700, 745, 766), (130, 127, 741, 772), (750, 737, 742, 773), (288, 285, 743, 774), (774, 743, 739, 756), (763, 744, 738, 752), (692, 686, 737, 750), (689, 687, 736, 747), (130, 772, 434, 123), (488, 501, 716, 682), (685, 690, 748, 726), (687, 693, 751, 736), (684, 689, 747, 727), (686, 688, 746, 737), (744, 775, 757, 738), (734, 770, 754, 728), (496, 495, 721, 720), (706, 427, 420, 424), (743, 762, 753, 739), (735, 763, 752, 729), (285, 286, 762, 743), (737, 746, 761, 742), (127, 128, 760, 741), (727, 747, 760, 732), (698, 701, 759, 731), (700, 702, 758, 745), (766, 767, 416, 414), (494, 500, 719, 725), (697, 703, 764, 730), (699, 706, 767, 740), (736, 751, 772, 741), (126, 129, 768, 732), (726, 748, 769, 733), (284, 287, 770, 734), (497, 723, 22, 18), (774, 756, 430, 436)])
me_person.materials.append(mat_material)
me_person.use_remesh_preserve_volume = False
me_person.use_remesh_preserve_attributes = False
me_person.use_mirror_vertex_groups = False
me_person.update()
arm_armature_003 = bpy.data.armatures.new('Armature.003')  # bones are not reproduced

# ---- objects
ob_person = bpy.data.objects.new('Person', me_person)
ob_lamp = bpy.data.objects.new('Lamp', light_lamp)
ob_camera = bpy.data.objects.new('Camera', cam_camera)
ob_armature = bpy.data.objects.new('Armature', arm_armature_003)

# ---- transforms, parenting, visibility, modifiers, constraints
ob_person.parent = ob_armature
ob_person.matrix_parent_inverse = Matrix(((1.0, 0.0, 0.0, 0.0), (0.0, 1.0, 0.0, 0.2759), (0.0, 0.0, 1.0, 0.2759), (0.0, 0.0, 0.0, 1.0)))
ob_person.location = (0.0, -0.2759, 0.2759)
ob_person.rotation_euler = (1.571, -0.0, 0.0)
ob_person.lock_rotations_4d = False
ob_person.empty_display_type = 'ARROWS'
ob_person.lineart.crease_threshold = 0.0
_vg = ob_person.vertex_groups.new(name='Hips')
for _i, _w in zip([100, 101, 102, 103, 126, 127, 128, 129, 130, 150, 151, 152, 153, 154, 240, 243, 244, 245, 246, 247, 284, 285, 286, 287, 313, 314, 315, 316, 317, 394, 395, 396, 397, 406, 408, 414, 416, 474, 477, 478, 480, 481, 485, 684, 685, 686, 687, 688, 689, 691, 692, 693, 697, 698, 699, 700, 701, 702, 704, 705, 706, 712, 726, 727, 728, 729, 730, 731, 732, 733, 734, 735, 736, 737, 738, 739, 740, 741, 742, 743, 744, 745, 746, 747, 748, 749, 751, 752, 753, 754, 755, 757, 758, 759, 760, 761, 762, 763, 765, 766, 767, 768, 769, 770, 771, 772, 775], [0.1754, 0.2464, 0.5753, 0.04907, 0.1934, 0.3812, 0.5441, 0.0584, 0.03854, 0.185, 0.2906, 0.555, 0.05504, 0.01231, 0.008108, 0.2088, 0.5216, 0.5942, 0.06718, 0.0586, 0.1841, 0.3614, 0.6196, 0.05418, 0.1972, 0.4466, 0.6045, 0.06089, 0.03052, 0.6278, 0.233, 0.4777, 0.3469, 1.0, 1.0, 1.0, 1.0, 0.06637, 0.07063, 0.04377, 0.07093, 0.0588, 0.01042, 0.2177, 0.09115, 0.8267, 0.6121, 0.8659, 0.612, 0.08679, 0.0642, 0.1708, 0.08342, 0.222, 0.6566, 0.8571, 0.6284, 0.8831, 0.09026, 0.04911, 0.1295, 0.03845, 0.1538, 0.213, 0.1568, 0.221, 0.0472, 0.2194, 0.196, 0.1676, 0.1717, 0.2134, 0.5177, 0.4419, 0.5982, 0.5826, 0.6723, 0.394, 0.2639, 0.3818, 0.5525, 0.9657, 0.6846, 0.5773, 0.02305, 0.08109, 0.1773, 0.609, 0.7214, 0.02624, 0.08887, 0.1657, 0.9404, 0.6333, 0.5457, 0.5991, 0.6412, 0.5936, 0.08883, 0.5362, 0.4532, 0.05856, 0.03658, 0.04713, 0.07188, 0.05575, 0.07461]): _vg.add([_i], _w, 'REPLACE')
_vg = ob_person.vertex_groups.new(name='Spine2')
for _i, _w in zip([98, 100, 101, 102, 103, 118, 124, 126, 127, 128, 129, 141, 147, 150, 151, 152, 153, 236, 240, 243, 244, 245, 246, 281, 284, 285, 286, 287, 310, 313, 314, 315, 316, 359, 370, 474, 475, 476, 477, 478, 479, 480, 481, 483, 484, 485, 486, 487, 684, 685, 687, 688, 689, 690, 691, 697, 698, 699, 701, 702, 703, 704, 707, 710, 711, 712, 726, 727, 728, 729, 730, 731, 732, 733, 734, 735, 736, 737, 738, 739, 740, 741, 742, 743, 744, 746, 747, 748, 749, 752, 753, 754, 755, 758, 759, 760, 761, 762, 763, 764, 765, 768, 769, 770, 771], [0.04612, 0.5215, 0.0273, 0.1588, 0.1407, 0.01611, 0.06108, 0.4686, 0.05212, 0.1697, 0.1455, 0.0008511, 0.05831, 0.4966, 0.04211, 0.1644, 0.1461, 0.01105, 0.06911, 0.4753, 0.04527, 0.169, 0.1593, 0.04208, 0.5359, 0.02227, 0.1586, 0.1528, 0.06118, 0.5075, 0.0295, 0.1637, 0.1565, 0.01711, 0.008424, 0.1455, 0.005884, 0.0001424, 0.1531, 0.1041, 0.01413, 0.1548, 0.1273, 0.05718, 0.05023, 0.06832, 0.0592, 0.03105, 0.4726, 0.7955, 0.05562, 0.08231, 0.1687, 0.094, 0.19, 0.8186, 0.4772, 0.05573, 0.1689, 0.07728, 0.09128, 0.1952, 0.01396, 0.01188, 0.03036, 0.0959, 0.6104, 0.4558, 0.6271, 0.4647, 0.8993, 0.4837, 0.4505, 0.531, 0.5507, 0.4521, 0.05618, 0.001911, 0.05544, 0.001975, 0.05514, 0.05518, 0.01701, 0.0145, 0.05152, 0.1413, 0.1713, 0.1494, 0.1793, 0.1716, 0.1396, 0.1513, 0.1911, 0.04373, 0.1671, 0.1718, 0.1559, 0.1558, 0.171, 0.05115, 0.194, 0.139, 0.1289, 0.1498, 0.1616]): _vg.add([_i], _w, 'REPLACE')
_vg = ob_person.vertex_groups.new(name='Spine3')
for _i, _w in zip([0, 1, 12, 13, 92, 98, 100, 102, 103, 118, 124, 126, 128, 129, 141, 147, 150, 152, 153, 236, 240, 243, 245, 246, 281, 284, 286, 287, 298, 310, 313, 315, 316, 355, 359, 360, 361, 370, 376, 377, 462, 463, 464, 465, 466, 472, 474, 475, 476, 477, 478, 479, 480, 481, 482, 483, 484, 485, 486, 487, 493, 497, 681, 684, 685, 689, 690, 691, 694, 697, 698, 701, 703, 704, 707, 708, 710, 711, 712, 713, 714, 715, 726, 727, 728, 729, 730, 731, 732, 733, 734, 735, 746, 747, 748, 749, 752, 754, 755, 759, 760, 761, 762, 763, 764, 765, 768, 769, 770, 771], [0.01351, 0.01682, 0.4466, 0.4085, 0.0003931, 0.08965, 0.09814, 0.01746, 0.2395, 0.06501, 0.1136, 0.115, 0.03766, 0.2521, 0.04658, 0.1046, 0.1018, 0.02593, 0.2491, 0.05065, 0.109, 0.1072, 0.03255, 0.232, 0.07546, 0.09753, 0.01425, 0.2364, 0.02647, 0.09626, 0.09751, 0.02151, 0.24, 0.00671, 0.07043, 0.05416, 0.02718, 0.05118, 0.01439, 0.03892, 1.0, 1.0, 0.4646, 1.0, 1.0, 0.3981, 0.5402, 0.7196, 0.7441, 0.5603, 0.3724, 0.06744, 0.5928, 0.4366, 0.8813, 0.4758, 0.1084, 0.1211, 0.4647, 0.09729, 0.03458, 0.06491, 0.1597, 0.1715, 0.08276, 0.05779, 0.8042, 0.5185, 0.1515, 0.07268, 0.1736, 0.05766, 0.8169, 0.5273, 0.1082, 0.1489, 0.07282, 0.08408, 0.3232, 0.06393, 0.1585, 0.002586, 0.1305, 0.1584, 0.1175, 0.1629, 0.04058, 0.1759, 0.1365, 0.1086, 0.1132, 0.1255, 0.004847, 0.05572, 0.5561, 0.4385, 0.05516, 0.5646, 0.4511, 0.05801, 0.04938, 0.01399, 0.01103, 0.04445, 0.9216, 0.552, 0.2617, 0.2117, 0.2133, 0.2182]): _vg.add([_i], _w, 'REPLACE')
_vg = ob_person.vertex_groups.new(name='Spine4')
for _i, _w in zip([16, 17, 18, 19, 20, 21, 22, 23, 24, 25, 108, 241, 311, 443, 446, 451, 453, 458, 470, 475, 476, 482, 483, 486, 488, 491, 499, 501, 503, 506, 510, 513, 518, 523, 530, 538, 543, 548, 571, 576, 584, 604, 641, 643, 644, 670, 673, 681, 683, 694, 696, 708, 713, 714, 718, 719, 723, 748, 754], [0.1228, 0.1226, 0.09755, 0.227, 0.09407, 0.09722, 0.09402, 0.1103, 0.1496, 0.1103, 0.02463, 0.01908, 0.00153, 1.0, 1.0, 1.0, 1.0, 1.0, 1.0, 0.122, 0.1117, 0.0875, 0.06473, 0.0608, 0.08181, 0.06179, 1.0, 0.836, 0.01342, 0.0467, 0.02981, 0.01532, 0.05678, 0.0097, 0.02649, 0.04887, 0.01422, 0.03084, 0.003574, 0.06079, 0.01164, 0.03379, 0.03586, 0.03007, 0.0572, 0.001511, 0.01058, 0.5538, 0.1439, 0.556, 0.102, 0.1165, 0.8952, 0.09204, 0.05948, 0.01427, 0.0558, 0.0004762, 0.002368]): _vg.add([_i], _w, 'REPLACE')
_vg = ob_person.vertex_groups.new(name='Neck')
for _i, _w in zip([16, 17, 18, 19, 20, 21, 22, 23, 24, 25, 241, 282, 311, 491, 500, 501, 503, 506, 510, 513, 517, 518, 520, 523, 525, 528, 529, 530, 532, 533, 536, 537, 538, 540, 543, 546, 547, 548, 550, 551, 553, 564, 569, 571, 576, 584, 589, 592, 593, 594, 596, 599, 602, 603, 604, 606, 609, 612, 613, 614, 616, 619, 634, 637, 638, 640, 641, 642, 643, 644, 645, 646, 655, 657, 662, 669, 670, 672, 673, 674, 675, 677, 679, 680, 682, 683, 695, 696, 716, 717, 718, 719], [0.11, 0.1098, 0.09359, 0.1496, 0.09857, 0.09332, 0.09846, 0.1237, 0.2275, 0.1237, 0.05204, 0.03075, 0.05854, 0.01252, 0.008127, 0.05495, 0.08877, 0.1459, 0.1688, 0.119, 0.02297, 0.08241, 0.006149, 0.04667, 0.07863, 0.01903, 0.05918, 0.1266, 0.0421, 0.001528, 0.007489, 0.04896, 0.1051, 0.01666, 0.06715, 0.02107, 0.06401, 0.1499, 0.05104, 0.001568, 0.0848, 0.06169, 0.01657, 0.01837, 0.05016, 0.04188, 0.01109, 0.003797, 0.07161, 0.4432, 0.03577, 0.1407, 0.01742, 0.06795, 0.2014, 0.0457, 0.1045, 0.01294, 0.07388, 0.2435, 0.04537, 0.1274, 0.01722, 0.00594, 0.04684, 0.05667, 0.1296, 0.1118, 0.1745, 0.06496, 0.9713, 0.3781, 0.01264, 0.03831, 0.000993, 0.02877, 0.02532, 0.06834, 0.09473, 0.07263, 0.09276, 0.6665, 0.9574, 1.0, 0.06683, 0.0335, 0.6578, 0.09862, 0.9594, 0.1, 0.2255, 0.03456]): _vg.add([_i], _w, 'REPLACE')
_vg = ob_person.vertex_groups.new(name='Head1')
for _i, _w in zip([106, 108, 148, 241, 242, 282, 311, 497, 500, 502, 503, 504, 505, 506, 507, 508, 509, 510, 511, 512, 513, 514, 515, 516, 517, 518, 519, 520, 521, 522, 523, 524, 525, 526, 527, 528, 529, 530, 531, 532, 533, 534, 535, 536, 537, 538, 539, 540, 541, 542, 543, 544, 545, 546, 547, 548, 549, 550, 551, 552, 553, 554, 555, 556, 557, 558, 559, 560, 561, 562, 563, 564, 565, 566, 567, 568, 569, 570, 571, 572, 573, 574, 575, 576, 577, 578, 579, 580, 581, 582, 583, 584, 585, 586, 587, 588, 589, 590, 591, 592, 593, 594, 595, 596, 597, 598, 599, 600, 601, 602, 603, 604, 605, 606, 607, 608, 609, 610, 611, 612, 613, 614, 615, 616, 617, 618, 619, 620, 621, 622, 623, 624, 625, 626, 627, 628, 629, 630, 631, 632, 633, 634, 635, 636, 637, 638, 639, 640, 641, 642, 643, 644, 645, 646, 647, 648, 649, 650, 651, 652, 653, 654, 655, 656, 657, 658, 659, 660, 661, 662, 663, 664, 665, 666, 667, 668, 669, 670, 671, 672, 673, 674, 675, 676, 677, 678, 682, 683, 695, 696, 718, 719, 723, 725], [0.004624, 0.1035, 0.04628, 0.1366, 0.006494, 0.007053, 0.1043, 0.02416, 0.08646, 0.9775, 0.7559, 0.9728, 0.9588, 0.6267, 0.9663, 0.9719, 0.955, 0.6349, 0.9647, 0.9748, 0.7182, 0.9723, 0.9533, 0.917, 0.8572, 0.6487, 0.9644, 0.8931, 0.9376, 0.9763, 0.7995, 0.9767, 0.803, 0.972, 0.9543, 0.9195, 0.8584, 0.6776, 0.9644, 0.8911, 0.94, 0.9723, 0.9531, 0.9048, 0.8406, 0.6609, 0.9656, 0.8841, 0.9328, 0.9774, 0.7743, 0.9716, 0.9531, 0.915, 0.8418, 0.6482, 0.9647, 0.8738, 0.9385, 0.9752, 0.7898, 1.0, 1.0, 1.0, 1.0, 1.0, 1.0, 0.9846, 0.9763, 0.9554, 0.8998, 0.5974, 0.9821, 0.9339, 0.9684, 0.9836, 0.8302, 0.9836, 0.8035, 0.9783, 0.9628, 0.934, 0.8735, 0.5968, 0.972, 0.9093, 0.9511, 0.9819, 0.9701, 0.945, 0.8866, 0.6793, 0.9777, 0.9217, 0.9602, 0.9836, 0.8208, 0.9871, 0.977, 0.955, 0.891, 0.4088, 0.9835, 0.9314, 0.9688, 0.989, 0.8008, 0.9777, 0.9627, 0.9317, 0.8639, 0.5608, 0.9721, 0.9041, 0.9504, 0.9803, 0.7848, 0.9834, 0.9702, 0.9426, 0.8736, 0.6052, 0.9785, 0.9158, 0.9595, 0.987, 0.7899, 0.9719, 0.9891, 0.987, 0.9716, 0.9919, 0.9727, 0.9955, 0.955, 0.9813, 0.9802, 0.9555, 0.9253, 0.9668, 0.9643, 0.9251, 0.9999, 0.9995, 0.8755, 0.9254, 0.9162, 0.8719, 0.6462, 0.6412, 0.6302, 0.6546, 0.002273, 0.539, 0.9645, 0.9865, 0.9848, 0.9648, 0.9937, 0.9658, 0.9999, 0.9032, 0.9509, 0.9463, 0.9011, 0.9425, 0.9762, 0.9746, 0.9978, 0.943, 0.9878, 0.977, 0.9906, 0.9901, 0.9754, 0.9759, 0.8724, 0.8232, 0.9844, 0.8963, 0.7556, 0.8256, 0.08943, 1.0, 0.09407, 1.0, 0.09196, 0.3687, 0.09674, 0.3968, 0.4999, 0.1263, 0.1385, 0.01229]): _vg.add([_i], _w, 'REPLACE')
_vg = ob_person.vertex_groups.new(name='ShoulderLeft')
for _i, _w in zip([0, 1, 2, 3, 4, 5, 6, 7, 12, 13, 16, 17, 18, 19, 20, 21, 22, 23, 24, 25, 99, 103, 105, 106, 107, 108, 118, 124, 125, 129, 140, 141, 147, 148, 149, 153, 241, 311, 355, 359, 360, 361, 442, 444, 445, 448, 450, 454, 455, 457, 460, 464, 467, 469, 472, 474, 475, 478, 480, 484, 486, 487, 488, 489, 493, 495, 497, 501, 503, 506, 510, 513, 516, 517, 518, 520, 523, 525, 530, 536, 537, 538, 540, 543, 547, 548, 553, 563, 564, 566, 569, 571, 574, 575, 576, 578, 582, 583, 584, 586, 589, 604, 631, 637, 639, 641, 642, 643, 644, 654, 656, 669, 670, 673, 674, 675, 681, 682, 683, 691, 696, 707, 710, 714, 715, 718, 719, 720, 721, 722, 723, 748, 749, 768, 769], [0.193, 0.1933, 1.0, 1.0, 1.0, 1.0, 1.0, 1.0, 0.176, 0.1762, 0.5746, 0.192, 0.6507, 0.3114, 0.1591, 0.1574, 0.6483, 0.5725, 0.3113, 0.1933, 0.4823, 0.004491, 0.0369, 0.8923, 0.1054, 0.6261, 0.04792, 0.08423, 0.3937, 0.04775, 0.07729, 0.004272, 0.02346, 0.7673, 0.441, 0.01958, 0.02247, 0.003902, 0.1195, 0.06297, 0.08468, 0.1028, 1.0, 1.0, 1.0, 1.0, 1.0, 1.0, 1.0, 1.0, 1.0, 0.3453, 1.0, 1.0, 0.4129, 0.06835, 0.07921, 0.1716, 0.01029, 0.0863, 0.2104, 0.0006714, 0.884, 1.0, 0.2246, 0.9541, 0.5427, 0.05042, 0.05754, 0.08253, 0.06005, 0.04755, 0.005526, 0.04725, 0.1113, 0.02309, 0.06762, 0.01111, 0.04886, 0.00622, 0.04002, 0.09155, 0.02209, 0.06449, 0.003562, 0.05598, 0.02249, 0.06025, 0.2937, 0.02536, 0.1103, 0.08978, 0.006804, 0.05771, 0.1927, 0.03069, 0.003895, 0.0606, 0.1936, 0.03028, 0.1002, 0.04165, 0.005692, 0.04703, 0.05016, 0.05053, 0.2267, 0.06572, 0.1248, 0.02386, 0.013, 0.07707, 0.06722, 0.05159, 9.923e-05, 0.8063, 0.2416, 0.8298, 0.2133, 0.04056, 0.1071, 0.4852, 0.148, 0.5657, 0.01134, 0.08525, 0.01749, 0.4827, 0.9547, 0.3553, 0.516, 0.07231, 0.07513, 0.05854, 0.007825]): _vg.add([_i], _w, 'REPLACE')
_vg = ob_person.vertex_groups.new(name='Arm1Left')
for _i, _w in zip([0, 1, 92, 98, 99, 100, 103, 105, 106, 107, 108, 118, 120, 124, 125, 126, 129, 140, 141, 147, 148, 149, 150, 153, 354, 355, 356, 357, 358, 359, 360, 361, 368, 474, 478, 480, 484, 486, 487, 493, 495, 496, 497, 683, 691, 707, 710, 714, 715, 720, 722, 723, 727, 732, 733, 748, 749, 768, 769], [0.06226, 0.06294, 0.09047, 0.2845, 0.5097, 0.03422, 0.1586, 0.9256, 0.04908, 0.8, 0.1295, 0.217, 0.00545, 0.2228, 0.5225, 0.04771, 0.1648, 0.8648, 0.1458, 0.2399, 0.1192, 0.5201, 0.04213, 0.1591, 0.08996, 0.7481, 0.9452, 0.2132, 0.8446, 0.3225, 0.5067, 0.643, 0.02008, 0.05733, 0.1286, 0.004312, 0.317, 0.07987, 0.2535, 0.5632, 0.0002544, 0.9919, 0.1666, 0.05541, 0.04072, 0.1665, 0.4921, 0.1156, 0.7662, 0.5164, 0.5209, 0.149, 0.01624, 0.04709, 0.02605, 0.04957, 0.08088, 0.1824, 0.1488]): _vg.add([_i], _w, 'REPLACE')
_vg = ob_person.vertex_groups.new(name='Arm2Left')
for _i, _w in zip([92, 93, 94, 98, 100, 103, 105, 107, 118, 119, 120, 124, 125, 126, 129, 140, 141, 142, 143, 147, 150, 153, 354, 355, 356, 357, 358, 359, 360, 361, 362, 363, 364, 365, 366, 367, 368, 369, 474, 478, 484, 486, 487, 493, 497, 691, 707, 710, 714, 715, 722, 726, 727, 732, 733, 748, 749, 768, 769], [0.8088, 0.1707, 0.1808, 0.5012, 0.08661, 0.3411, 0.007668, 0.06269, 0.5139, 0.1508, 0.1338, 0.4073, 0.007004, 0.07766, 0.2634, 0.02379, 0.666, 0.1579, 0.151, 0.4757, 0.08369, 0.3008, 0.8324, 0.1026, 0.05859, 0.7586, 0.1454, 0.3601, 0.2279, 0.1484, 0.1448, 0.1962, 0.1343, 0.1259, 0.2577, 0.2853, 0.1242, 0.2276, 0.0394, 0.08966, 0.3154, 0.1021, 0.5406, 0.09229, 0.02606, 0.03087, 0.05215, 0.171, 0.03132, 0.1545, 0.03941, 0.01843, 0.02939, 0.06649, 0.0869, 0.09775, 0.07466, 0.2243, 0.4019]): _vg.add([_i], _w, 'REPLACE')
_vg = ob_person.vertex_groups.new(name='Arm3Left')
for _i, _w in zip([27, 28, 29, 30, 31, 32, 33, 34, 35, 36, 37, 38, 39, 40, 41, 42, 43, 44, 45, 46, 47, 48, 49, 50, 51, 52, 53, 54, 55, 56, 57, 58, 59, 60, 61, 62, 63, 64, 65, 66, 67, 68, 69, 70, 71, 72, 73, 74, 75, 76, 77, 78, 79, 80, 81, 82, 83, 84, 85, 86, 87, 88, 93, 94, 109, 110, 111, 112, 113, 114, 118, 119, 120, 124, 131, 132, 133, 134, 135, 136, 141, 142, 143, 147, 155, 156, 157, 158, 159, 160, 161, 162, 163, 164, 165, 166, 167, 168, 169, 170, 354, 359, 360, 361, 362, 363, 364, 365, 366, 367, 368, 369, 484, 710, 768], [0.3027, 0.3032, 0.2964, 0.2948, 0.271, 0.2779, 0.2704, 0.2778, 0.2882, 0.3, 0.2957, 0.3077, 0.308, 0.3099, 0.312, 0.3175, 0.3113, 0.3118, 0.3109, 0.3111, 0.3134, 0.3139, 0.3159, 0.3148, 0.3125, 0.3269, 0.3212, 0.3057, 0.2817, 0.2928, 0.287, 0.2849, 0.2863, 0.286, 0.2857, 0.2869, 0.2628, 0.2645, 0.2656, 0.267, 0.3147, 0.3149, 0.3142, 0.3144, 0.3113, 0.3112, 0.3113, 0.3114, 0.2864, 0.2863, 0.2862, 0.2863, 0.295, 0.2935, 0.2944, 0.2954, 0.3792, 0.3496, 0.379, 0.3129, 0.3375, 0.4068, 0.3264, 0.5874, 0.3279, 0.3142, 0.3248, 0.2937, 0.3034, 0.3189, 0.05561, 0.3825, 0.6201, 0.03194, 0.3624, 0.337, 0.3608, 0.3058, 0.3215, 0.3718, 0.02379, 0.3409, 0.6167, 0.005254, 0.2978, 0.3674, 0.2877, 0.2786, 0.3704, 0.3544, 0.2795, 0.3316, 0.2822, 0.366, 0.2644, 0.2626, 0.3684, 0.3802, 0.2811, 0.408, 0.003851, 0.07496, 0.05789, 0.005186, 0.4442, 0.3521, 0.5388, 0.5914, 0.4036, 0.4592, 0.6076, 0.5209, 0.04984, 0.01187, 0.004368]): _vg.add([_i], _w, 'REPLACE')
_vg = ob_person.vertex_groups.new(name='HandLeft')
for _i, _w in zip([27, 28, 29, 30, 31, 32, 33, 34, 35, 36, 37, 38, 39, 40, 41, 42, 43, 44, 45, 46, 47, 48, 49, 50, 51, 52, 53, 54, 55, 56, 57, 58, 59, 60, 61, 62, 63, 64, 65, 66, 67, 68, 69, 70, 71, 72, 73, 74, 75, 76, 77, 78, 79, 80, 81, 82, 83, 84, 85, 86, 87, 88, 93, 94, 109, 110, 111, 112, 113, 114, 118, 119, 120, 124, 131, 132, 133, 134, 135, 136, 141, 142, 143, 155, 156, 157, 158, 159, 160, 161, 162, 163, 164, 165, 166, 167, 168, 169, 170, 359, 362, 363, 364, 365, 366, 367, 368, 369, 484], [0.6923, 0.6919, 0.6988, 0.7004, 0.7229, 0.7158, 0.7235, 0.716, 0.7053, 0.6931, 0.6978, 0.6852, 0.6863, 0.6843, 0.6824, 0.6768, 0.683, 0.6825, 0.6834, 0.6833, 0.6805, 0.68, 0.6779, 0.6791, 0.6812, 0.6668, 0.6727, 0.6883, 0.7133, 0.7021, 0.7078, 0.71, 0.7086, 0.7089, 0.7092, 0.708, 0.7313, 0.7296, 0.7284, 0.727, 0.6791, 0.6789, 0.6797, 0.6794, 0.683, 0.6831, 0.6831, 0.683, 0.7085, 0.7086, 0.7087, 0.7086, 0.7002, 0.7017, 0.7008, 0.6997, 0.6141, 0.6437, 0.6143, 0.6803, 0.6534, 0.583, 0.532, 0.2147, 0.6668, 0.6805, 0.67, 0.7009, 0.6908, 0.6746, 0.03368, 0.4806, 0.1984, 0.008453, 0.6317, 0.6571, 0.6334, 0.6882, 0.6715, 0.6202, 0.01687, 0.5214, 0.1985, 0.6973, 0.625, 0.7075, 0.7166, 0.6216, 0.6369, 0.7154, 0.6602, 0.7127, 0.6216, 0.7308, 0.7324, 0.6125, 0.6003, 0.7133, 0.5783, 0.04305, 0.4196, 0.4935, 0.3136, 0.2466, 0.3946, 0.3157, 0.2091, 0.2526, 0.006979]): _vg.add([_i], _w, 'REPLACE')
_vg = ob_person.vertex_groups.new(name='ShoulderRight')
for _i, _w in zip([0, 1, 8, 9, 10, 11, 12, 13, 14, 15, 16, 17, 18, 19, 20, 21, 22, 23, 24, 25, 108, 236, 240, 241, 242, 246, 251, 263, 282, 283, 287, 297, 310, 311, 312, 316, 370, 374, 375, 376, 377, 439, 440, 441, 447, 449, 452, 456, 459, 461, 464, 468, 471, 472, 473, 476, 477, 478, 481, 483, 485, 490, 491, 492, 494, 497, 500, 501, 503, 506, 510, 513, 517, 518, 523, 525, 529, 530, 532, 537, 538, 543, 547, 548, 550, 553, 571, 576, 584, 594, 599, 603, 604, 609, 613, 614, 619, 640, 641, 643, 644, 646, 657, 670, 672, 673, 674, 677, 683, 694, 695, 696, 707, 708, 711, 712, 717, 718, 719, 723, 724, 725, 754, 755, 770, 771], [0.6605, 0.6567, 1.0, 1.0, 0.3513, 0.6624, 0.3774, 0.4153, 0.6314, 0.3337, 0.1926, 0.5757, 0.1582, 0.312, 0.6482, 0.652, 0.1592, 0.1935, 0.3116, 0.5727, 0.05228, 0.02994, 0.08273, 0.643, 0.5785, 0.0338, 0.1317, 0.07192, 0.8883, 0.8211, 0.0007946, 0.108, 0.01784, 0.7266, 0.6977, 0.01164, 0.05007, 0.1332, 0.05137, 0.103, 0.06926, 1.0, 1.0, 1.0, 1.0, 1.0, 1.0, 1.0, 1.0, 1.0, 0.1902, 1.0, 1.0, 0.189, 1.0, 0.07302, 0.01891, 0.01444, 0.0797, 0.2041, 0.0616, 1.0, 0.8912, 0.9869, 0.3016, 0.09335, 0.6158, 0.05302, 0.04895, 0.07135, 0.07559, 0.06437, 0.003973, 0.07113, 0.02811, 0.05319, 0.02396, 0.08825, 0.005666, 0.0134, 0.06716, 0.04023, 0.02885, 0.08454, 0.01268, 0.05155, 0.01329, 0.0677, 0.01771, 0.1115, 0.03192, 0.0211, 0.1282, 0.05839, 0.01094, 0.093, 0.04919, 0.01745, 0.1085, 0.06868, 0.06855, 0.07004, 0.001087, 0.01512, 0.004182, 0.05194, 0.04503, 0.2296, 0.1574, 0.2451, 0.2363, 0.2432, 0.09019, 0.5727, 0.09772, 0.2013, 0.8821, 0.09901, 0.6285, 0.0797, 0.7821, 0.4868, 0.07075, 0.02781, 0.00845, 0.04072]): _vg.add([_i], _w, 'REPLACE')
_vg = ob_person.vertex_groups.new(name='Arm1Right')
for _i, _w in zip([10, 11, 14, 15, 26, 236, 240, 241, 242, 243, 246, 251, 263, 277, 281, 282, 283, 284, 287, 297, 298, 310, 311, 312, 313, 316, 370, 371, 372, 373, 374, 375, 376, 377, 438, 477, 479, 481, 483, 485, 494, 498, 500, 696, 704, 708, 709, 711, 712, 719, 724, 725, 729, 734, 735, 754, 755, 770, 771], [0.6487, 0.3376, 0.3686, 0.6663, 1.0, 0.1863, 0.2096, 0.08059, 0.3102, 0.05161, 0.1669, 0.7477, 0.8804, 0.07654, 0.35, 0.003586, 0.1573, 0.045, 0.1959, 0.8163, 0.1265, 0.2637, 0.04764, 0.2367, 0.05014, 0.1774, 0.2773, 0.7777, 0.08249, 0.02628, 0.6968, 0.8825, 0.5863, 0.4328, 1.0, 0.05136, 0.3206, 0.1136, 0.09168, 0.2666, 0.5153, 0.9887, 0.1769, 0.03209, 0.0333, 0.1025, 0.7711, 0.4431, 0.1598, 0.1112, 0.2161, 0.3663, 0.009947, 0.03566, 0.05093, 0.061, 0.07556, 0.2047, 0.1752]): _vg.add([_i], _w, 'REPLACE')
_vg = ob_person.vertex_groups.new(name='Arm2Right')
for _i, _w in zip([171, 172, 173, 174, 175, 176, 177, 178, 179, 180, 181, 182, 183, 184, 185, 186, 187, 188, 189, 190, 191, 192, 193, 194, 195, 196, 197, 198, 207, 208, 209, 210, 211, 212, 213, 214, 215, 216, 217, 218, 219, 220, 221, 222, 231, 232, 233, 234, 236, 237, 238, 240, 242, 243, 246, 251, 263, 272, 273, 274, 275, 277, 278, 279, 281, 284, 287, 289, 290, 291, 292, 297, 298, 299, 300, 310, 313, 316, 318, 319, 320, 321, 322, 323, 324, 325, 370, 371, 372, 373, 374, 375, 376, 377, 378, 379, 380, 381, 382, 383, 384, 385, 477, 479, 480, 481, 483, 485, 494, 500, 698, 704, 708, 709, 711, 712, 725, 728, 729, 734, 735, 754, 755, 765, 770, 771], [0.05394, 0.0539, 0.05466, 0.05402, 0.02819, 0.02472, 0.02436, 0.02689, 0.04265, 0.0454, 0.0315, 0.03448, 0.04908, 0.0466, 0.04978, 0.04666, 0.04836, 0.04808, 0.04836, 0.04811, 0.05012, 0.04976, 0.04975, 0.05021, 0.04747, 0.05118, 0.05064, 0.04771, 0.0541, 0.05405, 0.05408, 0.05404, 0.02217, 0.02303, 0.02319, 0.02221, 0.04811, 0.04819, 0.04818, 0.04814, 0.04989, 0.04992, 0.05001, 0.05001, 0.05708, 0.0419, 0.05091, 0.0548, 0.5656, 0.09069, 0.08253, 0.4213, 0.03941, 0.07916, 0.2728, 0.09139, 0.04187, 0.06638, 0.04007, 0.05431, 0.05168, 0.8302, 0.1296, 0.1046, 0.4587, 0.07195, 0.2942, 0.06187, 0.04082, 0.04829, 0.05276, 0.05487, 0.7039, 0.1078, 0.08941, 0.463, 0.07716, 0.2847, 0.05267, 0.07425, 0.07466, 0.05395, 0.05451, 0.06495, 0.05653, 0.05922, 0.4295, 0.2225, 0.908, 0.8833, 0.1489, 0.09979, 0.2126, 0.3286, 0.07421, 0.2122, 0.162, 0.07241, 0.07929, 0.1793, 0.135, 0.08128, 0.06135, 0.5141, 0.01001, 0.1293, 0.08372, 0.3697, 0.1055, 0.01758, 0.002514, 0.05282, 0.01869, 0.1697, 0.2546, 0.1275, 0.06742, 0.01518, 0.03352, 0.064, 0.07581, 0.07579, 0.09777, 0.005209, 0.316, 0.2604]): _vg.add([_i], _w, 'REPLACE')
_vg = ob_person.vertex_groups.new(name='Arm3Right')
for _i, _w in zip([171, 172, 173, 174, 175, 176, 177, 178, 179, 180, 181, 182, 183, 184, 185, 186, 187, 188, 189, 190, 191, 192, 193, 194, 195, 196, 197, 198, 199, 200, 201, 202, 203, 204, 205, 206, 207, 208, 209, 210, 211, 212, 213, 214, 215, 216, 217, 218, 219, 220, 221, 222, 223, 224, 225, 226, 227, 228, 229, 230, 231, 232, 233, 234, 236, 237, 238, 240, 272, 273, 274, 275, 278, 279, 289, 290, 291, 292, 298, 299, 300, 318, 319, 320, 321, 322, 323, 324, 325, 370, 377, 378, 379, 380, 381, 382, 383, 384, 385, 485], [0.2612, 0.262, 0.259, 0.2593, 0.1402, 0.1373, 0.1371, 0.1392, 0.164, 0.1608, 0.1555, 0.1645, 0.2281, 0.2328, 0.239, 0.2216, 0.2321, 0.2303, 0.2307, 0.2312, 0.2742, 0.2749, 0.2735, 0.2755, 0.265, 0.281, 0.2725, 0.2782, 0.187, 0.1859, 0.188, 0.1888, 0.1875, 0.1875, 0.1871, 0.1872, 0.2608, 0.2611, 0.2606, 0.261, 0.1318, 0.1327, 0.1333, 0.1321, 0.2308, 0.2309, 0.2311, 0.231, 0.2743, 0.2745, 0.2744, 0.2747, 0.1874, 0.1874, 0.1873, 0.1873, 0.1931, 0.1882, 0.1822, 0.1867, 0.2561, 0.2879, 0.2765, 0.2999, 0.03283, 0.273, 0.5121, 0.003689, 0.2427, 0.1883, 0.2701, 0.2216, 0.2643, 0.535, 0.2455, 0.2381, 0.278, 0.2692, 0.001977, 0.2582, 0.5378, 0.255, 0.2256, 0.258, 0.265, 0.2823, 0.1935, 0.1923, 0.3181, 0.05828, 0.03015, 0.3033, 0.3521, 0.3011, 0.3389, 0.3799, 0.4108, 0.4794, 0.4689, 0.009454]): _vg.add([_i], _w, 'REPLACE')
_vg = ob_person.vertex_groups.new(name='Bone.016')
for _i, _w in zip([171, 172, 173, 174, 175, 176, 177, 178, 179, 180, 181, 182, 183, 184, 185, 186, 187, 188, 189, 190, 191, 192, 193, 194, 195, 196, 197, 198, 199, 200, 201, 202, 203, 204, 205, 206, 207, 208, 209, 210, 211, 212, 213, 214, 215, 216, 217, 218, 219, 220, 221, 222, 223, 224, 225, 226, 227, 228, 229, 230, 231, 232, 233, 234, 237, 238, 272, 273, 274, 275, 278, 279, 289, 290, 291, 292, 299, 300, 318, 319, 320, 321, 322, 323, 324, 325, 378, 379, 380, 381, 382, 383, 384, 385], [0.1488, 0.1502, 0.1476, 0.1478, 0.05088, 0.05028, 0.0476, 0.04938, 0.05622, 0.05973, 0.06057, 0.05551, 0.08307, 0.0934, 0.08706, 0.08628, 0.08743, 0.08722, 0.08668, 0.08772, 0.1127, 0.1154, 0.114, 0.1131, 0.1149, 0.1105, 0.1068, 0.1271, 0.187, 0.1859, 0.188, 0.1888, 0.1875, 0.1875, 0.1871, 0.1872, 0.1489, 0.1491, 0.1488, 0.149, 0.04536, 0.0459, 0.04575, 0.04493, 0.08741, 0.08729, 0.08744, 0.0875, 0.1141, 0.1143, 0.1137, 0.114, 0.1874, 0.1874, 0.1873, 0.1873, 0.1931, 0.1882, 0.1822, 0.1867, 0.1463, 0.1609, 0.1662, 0.09895, 0.1387, 0.0736, 0.1361, 0.085, 0.174, 0.06751, 0.09414, 0.05695, 0.1388, 0.1152, 0.1777, 0.08662, 0.1126, 0.06309, 0.1459, 0.1121, 0.1439, 0.1472, 0.1319, 0.075, 0.06196, 0.1105, 0.1718, 0.07382, 0.08511, 0.1705, 0.1188, 0.06475, 0.0583, 0.08733]): _vg.add([_i], _w, 'REPLACE')
_vg = ob_person.vertex_groups.new(name='HandRight')
for _i, _w in zip([171, 172, 173, 174, 175, 176, 177, 178, 179, 180, 181, 182, 183, 184, 185, 186, 187, 188, 189, 190, 191, 192, 193, 194, 195, 196, 197, 198, 199, 200, 201, 202, 203, 204, 205, 206, 207, 208, 209, 210, 211, 212, 213, 214, 215, 216, 217, 218, 219, 220, 221, 222, 223, 224, 225, 226, 227, 228, 229, 230, 231, 232, 233, 234, 236, 237, 238, 240, 272, 273, 274, 275, 278, 279, 289, 290, 291, 292, 298, 299, 300, 318, 319, 320, 321, 322, 323, 324, 325, 370, 373, 377, 378, 379, 380, 381, 382, 383, 384, 385, 485], [0.5409, 0.5389, 0.5441, 0.5439, 0.7765, 0.7812, 0.7828, 0.7789, 0.7409, 0.7412, 0.7499, 0.7431, 0.6426, 0.6287, 0.6263, 0.6479, 0.6344, 0.6367, 0.6366, 0.6351, 0.5622, 0.5592, 0.5621, 0.5603, 0.5718, 0.5556, 0.5693, 0.5457, 0.626, 0.6281, 0.624, 0.6223, 0.625, 0.6249, 0.6257, 0.6257, 0.5412, 0.5408, 0.5415, 0.5409, 0.7903, 0.7889, 0.7883, 0.7902, 0.636, 0.6359, 0.6355, 0.6356, 0.561, 0.5606, 0.5612, 0.5607, 0.6252, 0.6252, 0.6253, 0.6254, 0.6139, 0.6236, 0.6356, 0.6266, 0.5474, 0.5066, 0.5113, 0.5409, 0.04944, 0.5109, 0.3042, 0.01223, 0.5712, 0.6892, 0.5148, 0.663, 0.5494, 0.2946, 0.5654, 0.6047, 0.503, 0.5903, 0.02264, 0.5449, 0.2904, 0.5514, 0.6113, 0.5456, 0.5372, 0.5293, 0.683, 0.698, 0.5042, 0.06228, 0.0003801, 0.01539, 0.4565, 0.4429, 0.5093, 0.4165, 0.4071, 0.3866, 0.3312, 0.3288, 0.008715]): _vg.add([_i], _w, 'REPLACE')
_vg = ob_person.vertex_groups.new(name='Leg1Right')
for _i, _w in zip([235, 239, 243, 244, 245, 247, 248, 249, 250, 252, 253, 254, 258, 259, 280, 284, 285, 286, 288, 293, 301, 302, 307, 309, 313, 314, 315, 317, 326, 327, 329, 330, 333, 334, 336, 337, 341, 342, 347, 353, 386, 387, 390, 391, 392, 393, 394, 395, 396, 397, 399, 400, 404, 405, 407, 409, 412, 413, 415, 417, 424, 425, 426, 427, 431, 436, 437, 687, 689, 693, 698, 699, 700, 701, 705, 706, 729, 734, 735, 736, 738, 739, 740, 743, 744, 751, 752, 753, 756, 757, 759, 762, 763, 766, 767, 774, 775], [0.01067, 0.05174, 0.03366, 0.3848, 0.1343, 0.8553, 0.01776, 0.01396, 0.001448, 0.09036, 0.03104, 0.02328, 0.0498, 0.02327, 0.03752, 0.02556, 0.5757, 0.1446, 0.9256, 0.002762, 0.07914, 0.008674, 0.01262, 0.04672, 0.03215, 0.4798, 0.1426, 0.8935, 0.03226, 0.03216, 0.02149, 0.02064, 0.04095, 0.04402, 0.03729, 0.03042, 0.03058, 0.02936, 0.01665, 0.01862, 1.0, 1.0, 0.09439, 0.04104, 0.9011, 0.9767, 0.3722, 0.767, 0.5223, 0.6531, 0.04987, 0.05471, 1.0, 1.0, 1.0, 1.0, 1.0, 1.0, 1.0, 1.0, 1.0, 1.0, 0.07283, 0.0842, 0.05473, 0.03913, 0.05102, 0.05731, 0.007922, 0.04925, 0.0006345, 0.164, 0.1241, 0.0671, 0.8348, 0.7299, 0.01647, 0.01451, 0.0283, 0.01493, 0.2701, 0.3794, 0.1021, 0.565, 0.3406, 0.01751, 0.09551, 0.09151, 0.9734, 0.7697, 0.03922, 0.1351, 0.1217, 0.169, 0.1693, 0.9406, 0.818]): _vg.add([_i], _w, 'REPLACE')
_vg = ob_person.vertex_groups.new(name='Leg2Right')
for _i, _w in zip([235, 239, 248, 249, 250, 253, 254, 258, 259, 260, 261, 265, 266, 270, 271, 293, 294, 295, 296, 302, 303, 307, 308, 326, 327, 329, 330, 333, 334, 336, 337, 340, 341, 342, 343, 347, 353, 399, 400, 427, 431, 437], [0.06797, 0.02083, 0.08829, 0.1186, 0.06225, 0.06101, 0.06629, 0.05345, 0.06627, 0.04354, 0.02975, 0.006339, 0.02069, 0.003921, 0.02067, 0.06503, 0.06703, 0.02453, 0.02712, 0.03638, 0.04153, 0.03148, 0.04152, 0.1479, 0.1291, 0.1481, 0.1027, 0.1149, 0.107, 0.1051, 0.08474, 0.01543, 0.1073, 0.1401, 0.005346, 0.08955, 0.1161, 0.07972, 0.06817, 0.06036, 0.0681, 0.05011]): _vg.add([_i], _w, 'REPLACE')
_vg = ob_person.vertex_groups.new(name='Leg3Right')
for _i, _w in zip([235, 239, 247, 248, 249, 250, 252, 253, 254, 255, 256, 257, 258, 259, 260, 261, 262, 264, 265, 266, 267, 268, 269, 270, 271, 276, 280, 288, 293, 294, 295, 296, 301, 302, 303, 304, 305, 306, 307, 308, 309, 317, 326, 327, 329, 330, 333, 334, 336, 337, 340, 341, 342, 343, 346, 347, 352, 353, 390, 391, 392, 398, 399, 400, 401, 402, 403, 410, 411, 420, 421, 426, 427, 430, 431, 436, 437, 705, 706, 774, 775], [0.9011, 0.9125, 0.06693, 0.8726, 0.8448, 0.9098, 0.9096, 0.8916, 0.8925, 1.0, 1.0, 1.0, 0.8874, 0.8926, 0.9306, 0.9435, 0.9712, 1.0, 0.9474, 0.9513, 1.0, 1.0, 1.0, 0.9457, 0.9513, 0.9592, 0.9429, 0.03956, 0.9045, 0.9074, 0.9445, 0.9359, 0.9209, 0.9226, 0.9313, 1.0, 1.0, 1.0, 0.9226, 0.9313, 0.9283, 0.05383, 0.805, 0.8239, 0.8133, 0.8607, 0.833, 0.8395, 0.8471, 0.8738, 0.9517, 0.8463, 0.8145, 0.9598, 0.9865, 0.8742, 0.9707, 0.8491, 0.9056, 0.9545, 0.09895, 0.9657, 0.8623, 0.8697, 0.9724, 1.0, 1.0, 1.0, 1.0, 1.0, 1.0, 0.915, 0.8387, 0.9887, 0.8698, 0.9481, 0.9008, 0.07374, 0.06671, 0.04495, 0.08042]): _vg.add([_i], _w, 'REPLACE')
_vg = ob_person.vertex_groups.new(name='Leg1Left')
for _i, _w in zip([95, 96, 97, 100, 101, 102, 104, 115, 117, 121, 122, 123, 126, 127, 128, 130, 139, 144, 145, 146, 150, 151, 152, 154, 328, 331, 332, 335, 338, 339, 345, 350, 351, 388, 389, 418, 419, 422, 423, 428, 429, 432, 434, 435, 684, 686, 687, 688, 689, 692, 693, 699, 701, 705, 706, 726, 727, 731, 732, 733, 736, 737, 738, 740, 741, 742, 746, 747, 750, 751, 752, 757, 759, 760, 761, 766, 767, 772, 773], [0.06787, 0.05937, 0.04524, 0.05005, 0.6875, 0.1849, 0.9295, 0.003267, 0.01326, 0.07583, 0.04931, 0.05394, 0.05623, 0.5195, 0.1814, 0.8817, 0.004183, 0.08563, 0.05829, 0.0516, 0.05493, 0.6258, 0.1878, 0.9075, 0.01607, 0.0225, 0.0176, 0.0287, 0.03512, 0.03763, 0.003943, 0.01975, 0.005159, 1.0, 1.0, 0.1259, 0.05691, 0.8933, 0.9799, 0.07274, 0.008118, 0.04657, 0.05194, 0.0644, 0.02037, 0.1471, 0.2433, 0.01692, 0.09485, 0.862, 0.6933, 0.08961, 0.03316, 0.0271, 0.05141, 0.01086, 0.04125, 0.000531, 0.05273, 0.03618, 0.364, 0.5216, 0.0473, 0.1364, 0.4958, 0.6831, 0.1226, 0.1323, 0.9921, 0.7658, 0.003458, 0.01886, 0.06255, 0.1687, 0.1728, 0.2628, 0.3061, 0.8583, 0.9372]): _vg.add([_i], _w, 'REPLACE')
_vg = ob_person.vertex_groups.new(name='Leg2Left')
for _i, _w in zip([89, 90, 91, 95, 96, 97, 115, 116, 117, 121, 122, 123, 137, 138, 139, 144, 145, 146, 328, 331, 332, 335, 338, 339, 344, 345, 348, 350, 351, 418, 419, 422, 428, 429, 434, 435], [0.07816, 0.05333, 0.03319, 0.1519, 0.1185, 0.001099, 0.1886, 0.2239, 0.1042, 0.2285, 0.1979, 0.06989, 0.1283, 0.119, 0.06817, 0.254, 0.1761, 0.03935, 0.2529, 0.2418, 0.2821, 0.2254, 0.1967, 0.2255, 0.04763, 0.2545, 0.007841, 0.1423, 0.2703, 0.2109, 0.1144, 0.05317, 0.0177, 0.2308, 0.1002, 0.1648]): _vg.add([_i], _w, 'REPLACE')
_vg = ob_person.vertex_groups.new(name='Leg3Left')
for _i, _w in zip([89, 90, 91, 95, 96, 97, 104, 115, 116, 117, 121, 122, 123, 130, 137, 138, 139, 144, 145, 146, 154, 328, 331, 332, 335, 338, 339, 344, 345, 348, 349, 350, 351, 418, 419, 422, 428, 429, 432, 433, 434, 435, 692, 693, 772, 773], [0.9061, 0.9373, 0.9373, 0.7874, 0.8267, 0.9268, 0.03817, 0.7973, 0.7614, 0.8687, 0.7156, 0.7726, 0.8794, 0.05533, 0.8552, 0.8678, 0.9075, 0.6732, 0.7773, 0.9049, 0.04761, 0.7285, 0.7311, 0.6965, 0.7522, 0.7706, 0.7458, 0.9371, 0.7353, 0.9506, 0.9704, 0.8293, 0.7139, 0.6922, 0.8341, 0.04324, 0.8867, 0.7736, 0.9355, 0.9625, 0.8544, 0.7882, 0.04325, 0.05504, 0.0605, 0.04632]): _vg.add([_i], _w, 'REPLACE')
_m = ob_person.modifiers.new('Armature', 'ARMATURE')
_m.object = ob_armature
ob_lamp.location = (4.076, 1.005, 5.904)
ob_lamp.rotation_euler = (0.6503, 0.05522, 1.866)
ob_lamp.lock_rotations_4d = False
ob_lamp.empty_display_type = 'ARROWS'
ob_lamp.color = (0.0, 0.0, 0.0, 0.0)
ob_lamp.lineart.crease_threshold = 0.0
ob_camera.location = (7.481, -6.508, 5.344)
ob_camera.rotation_euler = (1.109, 0.0, 0.8149)
ob_camera.lock_rotations_4d = False
ob_camera.empty_display_type = 'ARROWS'
ob_camera.color = (0.0, 0.0, 0.0, 0.0)
ob_camera.display_type = 'WIRE'
ob_camera.lineart.crease_threshold = 0.0
ob_armature.location = (0.0, -0.2759, -0.2759)
ob_armature.lineart.crease_threshold = 0.0

# ---- collection membership
col_collection_1.objects.link(ob_person)
col_collection_1.objects.link(ob_lamp)
col_collection_1.objects.link(ob_camera)
col_collection_8.objects.link(ob_armature)

# ---- scene / render settings (as saved in the file)
scene.camera = ob_camera
scene.frame_start = 1; scene.frame_end = 250; scene.frame_set(0)
scene.render.engine = 'BLENDER_EEVEE_NEXT'
scene.render.resolution_percentage = 50
scene.render.dither_intensity = 0.0
scene.cycles.use_denoising = False
scene.cycles.samples = 128
scene.cycles.sampling_pattern = 'TABULATED_SOBOL'
scene.cycles.use_adaptive_sampling = False
scene.cycles.use_light_tree = False
scene.cycles.blur_glossy = 0.0
scene.cycles.sample_clamp_indirect = 0.0
scene.view_settings.view_transform = 'Standard'
bpy.context.view_layer.update()
